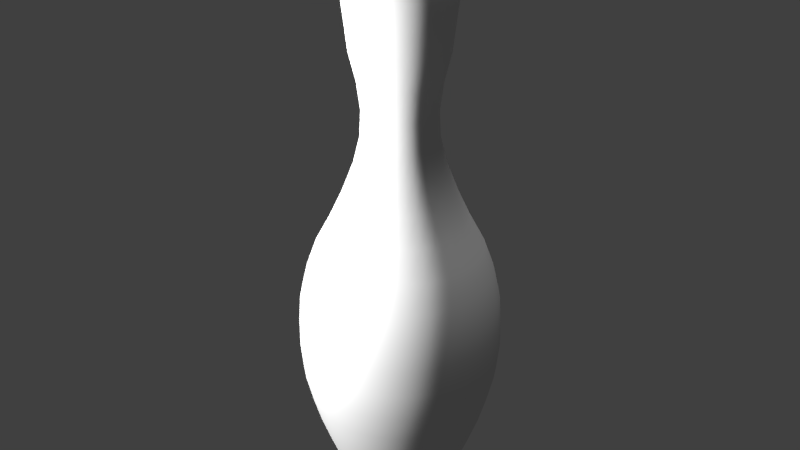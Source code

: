 # Source: bowling_pin.blend  (saved by Blender 2.73.0; exported with 4.5.12 LTS)
import bpy
from mathutils import Matrix  # noqa: F401  (used for matrix-valued properties, if any)

bpy.ops.wm.read_factory_settings(use_empty=True)
scene = bpy.context.scene
scene.name = 'Scene'

# ---- collections
col_collection_1 = bpy.data.collections.new('Collection 1'); scene.collection.children.link(col_collection_1)

# ---- materials (node trees are filled in below, after node groups)
mat_bowling_pin_texture = bpy.data.materials.new('bowling_pin_texture')
mat_bowling_pin_texture.alpha_threshold = 0.0
mat_bowling_pin_texture.use_transparent_shadow = False
mat_bowling_pin_texture.roughness = 0.5

# ---- material node trees

# ---- world
world_world = bpy.data.worlds.new('World'); scene.world = world_world
world_world.color = (0.05088, 0.05088, 0.05088)
world_world.use_sun_shadow = False
world_world.sun_shadow_jitter_overblur = 0.0
world_world.cycles.sampling_method = 'MANUAL'
world_world.cycles.sample_map_resolution = 256

# ---- lights
light_sun = bpy.data.lights.new('Sun', 'SUN')
light_sun.transmission_factor = 0.0
light_sun.angle = 0.1993
light_sun.energy = 1.0
light_sun.shadow_buffer_clip_start = 0.5
light_sun.shadow_soft_size = 0.1
light_sun.shadow_cascade_max_distance = 1000.0
light_sun.cycles.use_multiple_importance_sampling = False
light_lamp = bpy.data.lights.new('Lamp', 'POINT')
light_lamp.transmission_factor = 0.0
light_lamp.cutoff_distance = 30.0
light_lamp.energy = 100.0
light_lamp.shadow_buffer_clip_start = 1.001
light_lamp.shadow_soft_size = 0.1
light_lamp.shadow_maximum_resolution = 0.006
light_lamp.use_absolute_resolution = True
light_lamp.cycles.use_multiple_importance_sampling = False

# ---- meshes
me_circle = bpy.data.meshes.new('Circle')
me_circle.from_pydata([(5.98e-09, 0.1084, 0.0), (-0.02114, 0.1063, 0.0), (-0.04147, 0.1001, 0.0), (-0.0602, 0.0901, 0.0), (-0.07662, 0.07662, 0.0), (-0.0901, 0.0602, 0.0), (-0.1001, 0.04147, 0.0), (-0.1063, 0.02114, 0.0), (-0.1084, -6.171e-09, 0.0), (-0.1063, -0.02114, 0.0), (-0.1001, -0.04147, 0.0), (-0.0901, -0.0602, 0.0), (-0.07662, -0.07662, 0.0), (-0.0602, -0.0901, 0.0), (-0.04147, -0.1001, 0.0), (-0.02114, -0.1063, 0.0), (4.129e-08, -0.1084, 0.0), (0.02114, -0.1063, 0.0), (0.04147, -0.1001, 0.0), (0.0602, -0.0901, 0.0), (0.07662, -0.07662, 0.0), (0.0901, -0.0602, 0.0), (0.1001, -0.04147, 0.0), (0.1063, -0.02114, 0.0), (0.1084, 9.028e-08, 0.0), (0.1063, 0.02114, 0.0), (0.1001, 0.04147, 0.0), (0.0901, 0.0602, 0.0), (0.07662, 0.07662, 0.0), (0.0602, 0.0901, 0.0), (0.04147, 0.1001, 0.0), (0.02114, 0.1063, 0.0), (8.667e-09, 0.131, 0.058), (-0.02555, 0.1285, 0.058), (-0.05013, 0.121, 0.058), (-0.07277, 0.1089, 0.058), (-0.09262, 0.09262, 0.058), (-0.1089, 0.07277, 0.058), (-0.121, 0.05013, 0.058), (-0.1285, 0.02555, 0.058), (-0.131, -1.091e-08, 0.058), (-0.1285, -0.02555, 0.058), (-0.121, -0.05013, 0.058), (-0.1089, -0.07277, 0.058), (-0.09262, -0.09262, 0.058), (-0.07277, -0.1089, 0.058), (-0.05013, -0.121, 0.058), (-0.02555, -0.1285, 0.058), (5.135e-08, -0.131, 0.058), (0.02555, -0.1285, 0.058), (0.05013, -0.121, 0.058), (0.07277, -0.1089, 0.058), (0.09262, -0.09262, 0.058), (0.1089, -0.07277, 0.058), (0.121, -0.05013, 0.058), (0.1285, -0.02555, 0.058), (0.131, 1.057e-07, 0.058), (0.1285, 0.02555, 0.058), (0.121, 0.05013, 0.058), (0.1089, 0.07277, 0.058), (0.09262, 0.09262, 0.058), (0.07277, 0.1089, 0.058), (0.05013, 0.121, 0.058), (0.02555, 0.1285, 0.058), (1.136e-08, 0.1537, 0.116), (-0.02998, 0.1507, 0.116), (-0.05881, 0.142, 0.116), (-0.08538, 0.1278, 0.116), (-0.1087, 0.1087, 0.116), (-0.1278, 0.08538, 0.116), (-0.142, 0.05881, 0.116), (-0.1507, 0.02998, 0.116), (-0.1537, -1.567e-08, 0.116), (-0.1507, -0.02998, 0.116), (-0.142, -0.05881, 0.116), (-0.1278, -0.08538, 0.116), (-0.1087, -0.1087, 0.116), (-0.08538, -0.1278, 0.116), (-0.05881, -0.142, 0.116), (-0.02998, -0.1507, 0.116), (6.144e-08, -0.1537, 0.116), (0.02998, -0.1507, 0.116), (0.05881, -0.142, 0.116), (0.08538, -0.1278, 0.116), (0.1087, -0.1087, 0.116), (0.1278, -0.08538, 0.116), (0.142, -0.05881, 0.116), (0.1507, -0.02998, 0.116), (0.1537, 1.211e-07, 0.116), (0.1507, 0.02998, 0.116), (0.142, 0.05881, 0.116), (0.1278, 0.08538, 0.116), (0.1087, 0.1087, 0.116), (0.08538, 0.1278, 0.116), (0.05881, 0.142, 0.116), (0.02998, 0.1507, 0.116), (1.388e-08, 0.1749, 0.174), (-0.03412, 0.1716, 0.174), (-0.06694, 0.1616, 0.174), (-0.09718, 0.1454, 0.174), (-0.1237, 0.1237, 0.174), (-0.1454, 0.09718, 0.174), (-0.1616, 0.06694, 0.174), (-0.1716, 0.03412, 0.174), (-0.1749, -2.011e-08, 0.174), (-0.1716, -0.03412, 0.174), (-0.1616, -0.06694, 0.174), (-0.1454, -0.09718, 0.174), (-0.1237, -0.1237, 0.174), (-0.09718, -0.1454, 0.174), (-0.06694, -0.1616, 0.174), (-0.03412, -0.1716, 0.174), (7.088e-08, -0.1749, 0.174), (0.03412, -0.1716, 0.174), (0.06694, -0.1616, 0.174), (0.09718, -0.1454, 0.174), (0.1237, -0.1237, 0.174), (0.1454, -0.09718, 0.174), (0.1616, -0.06694, 0.174), (0.1716, -0.03412, 0.174), (0.1749, 1.356e-07, 0.174), (0.1716, 0.03412, 0.174), (0.1616, 0.06694, 0.174), (0.1454, 0.09718, 0.174), (0.1237, 0.1237, 0.174), (0.09718, 0.1454, 0.174), (0.06694, 0.1616, 0.174), (0.03412, 0.1716, 0.174), (1.584e-08, 0.1914, 0.232), (-0.03735, 0.1878, 0.232), (-0.07326, 0.1769, 0.232), (-0.1064, 0.1592, 0.232), (-0.1354, 0.1354, 0.232), (-0.1592, 0.1064, 0.232), (-0.1769, 0.07326, 0.232), (-0.1878, 0.03735, 0.232), (-0.1914, -2.357e-08, 0.232), (-0.1878, -0.03735, 0.232), (-0.1769, -0.07326, 0.232), (-0.1592, -0.1064, 0.232), (-0.1354, -0.1354, 0.232), (-0.1064, -0.1592, 0.232), (-0.07326, -0.1769, 0.232), (-0.03735, -0.1878, 0.232), (7.822e-08, -0.1914, 0.232), (0.03735, -0.1878, 0.232), (0.07326, -0.1769, 0.232), (0.1064, -0.1592, 0.232), (0.1354, -0.1354, 0.232), (0.1592, -0.1064, 0.232), (0.1769, -0.07326, 0.232), (0.1878, -0.03735, 0.232), (0.1914, 1.468e-07, 0.232), (0.1878, 0.03735, 0.232), (0.1769, 0.07326, 0.232), (0.1592, 0.1064, 0.232), (0.1354, 0.1354, 0.232), (0.1064, 0.1592, 0.232), (0.07326, 0.1769, 0.232), (0.03735, 0.1878, 0.232), (1.749e-08, 0.2053, 0.29), (-0.04005, 0.2013, 0.29), (-0.07856, 0.1897, 0.29), (-0.1141, 0.1707, 0.29), (-0.1452, 0.1452, 0.29), (-0.1707, 0.1141, 0.29), (-0.1897, 0.07856, 0.29), (-0.2013, 0.04005, 0.29), (-0.2053, -2.648e-08, 0.29), (-0.2013, -0.04005, 0.29), (-0.1897, -0.07856, 0.29), (-0.1707, -0.1141, 0.29), (-0.1452, -0.1452, 0.29), (-0.1141, -0.1707, 0.29), (-0.07856, -0.1897, 0.29), (-0.04005, -0.2013, 0.29), (8.438e-08, -0.2053, 0.29), (0.04005, -0.2013, 0.29), (0.07856, -0.1897, 0.29), (0.1141, -0.1707, 0.29), (0.1452, -0.1452, 0.29), (0.1707, -0.1141, 0.29), (0.1897, -0.07856, 0.29), (0.2013, -0.04005, 0.29), (0.2053, 1.562e-07, 0.29), (0.2013, 0.04005, 0.29), (0.1897, 0.07856, 0.29), (0.1707, 0.1141, 0.29), (0.1452, 0.1452, 0.29), (0.1141, 0.1707, 0.29), (0.07856, 0.1897, 0.29), (0.04005, 0.2013, 0.29), (1.817e-08, 0.2111, 0.348), (-0.04117, 0.207, 0.348), (-0.08077, 0.195, 0.348), (-0.1173, 0.1755, 0.348), (-0.1492, 0.1492, 0.348), (-0.1755, 0.1173, 0.348), (-0.195, 0.08077, 0.348), (-0.207, 0.04117, 0.348), (-0.2111, -2.768e-08, 0.348), (-0.207, -0.04117, 0.348), (-0.195, -0.08077, 0.348), (-0.1755, -0.1173, 0.348), (-0.1492, -0.1492, 0.348), (-0.1173, -0.1755, 0.348), (-0.08077, -0.195, 0.348), (-0.04117, -0.207, 0.348), (8.694e-08, -0.2111, 0.348), (0.04117, -0.207, 0.348), (0.08077, -0.195, 0.348), (0.1173, -0.1755, 0.348), (0.1492, -0.1492, 0.348), (0.1755, -0.1173, 0.348), (0.195, -0.08077, 0.348), (0.207, -0.04117, 0.348), (0.2111, 1.602e-07, 0.348), (0.207, 0.04117, 0.348), (0.195, 0.08077, 0.348), (0.1755, 0.1173, 0.348), (0.1492, 0.1492, 0.348), (0.1173, 0.1755, 0.348), (0.08077, 0.195, 0.348), (0.04117, 0.207, 0.348), (1.812e-08, 0.2106, 0.406), (-0.04108, 0.2065, 0.406), (-0.08059, 0.1946, 0.406), (-0.117, 0.1751, 0.406), (-0.1489, 0.1489, 0.406), (-0.1751, 0.117, 0.406), (-0.1946, 0.08059, 0.406), (-0.2065, 0.04108, 0.406), (-0.2106, -2.759e-08, 0.406), (-0.2065, -0.04108, 0.406), (-0.1946, -0.08059, 0.406), (-0.1751, -0.117, 0.406), (-0.1489, -0.1489, 0.406), (-0.117, -0.1751, 0.406), (-0.08059, -0.1946, 0.406), (-0.04108, -0.2065, 0.406), (8.674e-08, -0.2106, 0.406), (0.04108, -0.2065, 0.406), (0.08059, -0.1946, 0.406), (0.117, -0.1751, 0.406), (0.1489, -0.1489, 0.406), (0.1751, -0.117, 0.406), (0.1946, -0.08059, 0.406), (0.2065, -0.04108, 0.406), (0.2106, 1.599e-07, 0.406), (0.2065, 0.04108, 0.406), (0.1946, 0.08059, 0.406), (0.1751, 0.117, 0.406), (0.1489, 0.1489, 0.406), (0.117, 0.1751, 0.406), (0.08059, 0.1946, 0.406), (0.04108, 0.2065, 0.406), (1.77e-08, 0.2071, 0.464), (-0.0404, 0.2031, 0.464), (-0.07925, 0.1913, 0.464), (-0.115, 0.1722, 0.464), (-0.1464, 0.1464, 0.464), (-0.1722, 0.115, 0.464), (-0.1913, 0.07925, 0.464), (-0.2031, 0.0404, 0.464), (-0.2071, -2.685e-08, 0.464), (-0.2031, -0.0404, 0.464), (-0.1913, -0.07925, 0.464), (-0.1722, -0.115, 0.464), (-0.1464, -0.1464, 0.464), (-0.115, -0.1722, 0.464), (-0.07925, -0.1913, 0.464), (-0.0404, -0.2031, 0.464), (8.518e-08, -0.2071, 0.464), (0.0404, -0.2031, 0.464), (0.07925, -0.1913, 0.464), (0.115, -0.1722, 0.464), (0.1464, -0.1464, 0.464), (0.1722, -0.115, 0.464), (0.1913, -0.07925, 0.464), (0.2031, -0.0404, 0.464), (0.2071, 1.575e-07, 0.464), (0.2031, 0.0404, 0.464), (0.1913, 0.07925, 0.464), (0.1722, 0.115, 0.464), (0.1464, 0.1464, 0.464), (0.115, 0.1722, 0.464), (0.07925, 0.1913, 0.464), (0.0404, 0.2031, 0.464), (1.61e-08, 0.1936, 0.522), (-0.03776, 0.1899, 0.522), (-0.07408, 0.1788, 0.522), (-0.1075, 0.161, 0.522), (-0.1369, 0.1369, 0.522), (-0.161, 0.1075, 0.522), (-0.1788, 0.07408, 0.522), (-0.1899, 0.03776, 0.522), (-0.1936, -2.402e-08, 0.522), (-0.1899, -0.03776, 0.522), (-0.1788, -0.07408, 0.522), (-0.161, -0.1075, 0.522), (-0.1369, -0.1369, 0.522), (-0.1075, -0.161, 0.522), (-0.07408, -0.1788, 0.522), (-0.03776, -0.1899, 0.522), (7.917e-08, -0.1936, 0.522), (0.03776, -0.1899, 0.522), (0.07408, -0.1788, 0.522), (0.1075, -0.161, 0.522), (0.1369, -0.1369, 0.522), (0.161, -0.1075, 0.522), (0.1788, -0.07408, 0.522), (0.1899, -0.03776, 0.522), (0.1936, 1.483e-07, 0.522), (0.1899, 0.03776, 0.522), (0.1788, 0.07408, 0.522), (0.161, 0.1075, 0.522), (0.1369, 0.1369, 0.522), (0.1075, 0.161, 0.522), (0.07408, 0.1788, 0.522), (0.03776, 0.1899, 0.522), (1.364e-08, 0.1728, 0.58), (-0.03372, 0.1695, 0.58), (-0.06615, 0.1597, 0.58), (-0.09603, 0.1437, 0.58), (-0.1222, 0.1222, 0.58), (-0.1437, 0.09603, 0.58), (-0.1597, 0.06615, 0.58), (-0.1695, 0.03372, 0.58), (-0.1728, -1.968e-08, 0.58), (-0.1695, -0.03372, 0.58), (-0.1597, -0.06615, 0.58), (-0.1437, -0.09603, 0.58), (-0.1222, -0.1222, 0.58), (-0.09603, -0.1437, 0.58), (-0.06615, -0.1597, 0.58), (-0.03372, -0.1695, 0.58), (6.996e-08, -0.1728, 0.58), (0.03372, -0.1695, 0.58), (0.06615, -0.1597, 0.58), (0.09603, -0.1437, 0.58), (0.1222, -0.1222, 0.58), (0.1437, -0.09603, 0.58), (0.1597, -0.06615, 0.58), (0.1695, -0.03372, 0.58), (0.1728, 1.342e-07, 0.58), (0.1695, 0.03372, 0.58), (0.1597, 0.06615, 0.58), (0.1437, 0.09603, 0.58), (0.1222, 0.1222, 0.58), (0.09603, 0.1437, 0.58), (0.06615, 0.1597, 0.58), (0.03372, 0.1695, 0.58), (9.994e-09, 0.1422, 0.638), (-0.02774, 0.1394, 0.638), (-0.0544, 0.1313, 0.638), (-0.07898, 0.1182, 0.638), (-0.1005, 0.1005, 0.638), (-0.1182, 0.07898, 0.638), (-0.1313, 0.0544, 0.638), (-0.1394, 0.02774, 0.638), (-0.1422, -1.325e-08, 0.638), (-0.1394, -0.02774, 0.638), (-0.1313, -0.05441, 0.638), (-0.1182, -0.07898, 0.638), (-0.1005, -0.1005, 0.638), (-0.07898, -0.1182, 0.638), (-0.0544, -0.1313, 0.638), (-0.02774, -0.1394, 0.638), (5.632e-08, -0.1422, 0.638), (0.02774, -0.1394, 0.638), (0.05441, -0.1313, 0.638), (0.07898, -0.1182, 0.638), (0.1005, -0.1005, 0.638), (0.1182, -0.07898, 0.638), (0.1313, -0.0544, 0.638), (0.1394, -0.02774, 0.638), (0.1422, 1.133e-07, 0.638), (0.1394, 0.02774, 0.638), (0.1313, 0.05441, 0.638), (0.1182, 0.07898, 0.638), (0.1005, 0.1005, 0.638), (0.07898, 0.1182, 0.638), (0.0544, 0.1313, 0.638), (0.02774, 0.1394, 0.638), (6.887e-09, 0.1156, 0.696), (-0.02255, 0.1134, 0.696), (-0.04423, 0.1068, 0.696), (-0.06421, 0.0961, 0.696), (-0.08173, 0.08173, 0.696), (-0.0961, 0.06421, 0.696), (-0.1068, 0.04423, 0.696), (-0.1134, 0.02255, 0.696), (-0.1156, -7.685e-09, 0.696), (-0.1134, -0.02255, 0.696), (-0.1068, -0.04423, 0.696), (-0.0961, -0.06421, 0.696), (-0.08173, -0.08173, 0.696), (-0.06421, -0.0961, 0.696), (-0.04423, -0.1068, 0.696), (-0.02255, -0.1134, 0.696), (4.455e-08, -0.1156, 0.696), (0.02255, -0.1134, 0.696), (0.04423, -0.1068, 0.696), (0.06421, -0.0961, 0.696), (0.08173, -0.08173, 0.696), (0.0961, -0.06421, 0.696), (0.1068, -0.04423, 0.696), (0.1134, -0.02255, 0.696), (0.1156, 9.519e-08, 0.696), (0.1134, 0.02255, 0.696), (0.1068, 0.04423, 0.696), (0.0961, 0.06421, 0.696), (0.08173, 0.08173, 0.696), (0.06421, 0.0961, 0.696), (0.04423, 0.1068, 0.696), (0.02255, 0.1134, 0.696), (4.21e-09, 0.09345, 0.754), (-0.01823, 0.09166, 0.754), (-0.03576, 0.08634, 0.754), (-0.05192, 0.0777, 0.754), (-0.06608, 0.06608, 0.754), (-0.0777, 0.05192, 0.754), (-0.08634, 0.03576, 0.754), (-0.09166, 0.01823, 0.754), (-0.09345, -3.048e-09, 0.754), (-0.09166, -0.01823, 0.754), (-0.08634, -0.03576, 0.754), (-0.0777, -0.05192, 0.754), (-0.06608, -0.06608, 0.754), (-0.05192, -0.0777, 0.754), (-0.03576, -0.08634, 0.754), (-0.01823, -0.09166, 0.754), (3.466e-08, -0.09345, 0.754), (0.01823, -0.09166, 0.754), (0.03576, -0.08634, 0.754), (0.05192, -0.0777, 0.754), (0.06608, -0.06608, 0.754), (0.0777, -0.05192, 0.754), (0.08634, -0.03576, 0.754), (0.09166, -0.01823, 0.754), (0.09345, 8.014e-08, 0.754), (0.09166, 0.01823, 0.754), (0.08634, 0.03576, 0.754), (0.0777, 0.05192, 0.754), (0.06608, 0.06608, 0.754), (0.05192, 0.0777, 0.754), (0.03576, 0.08634, 0.754), (0.01823, 0.09166, 0.754), (2.501e-09, 0.07906, 0.812), (-0.01542, 0.07754, 0.812), (-0.03025, 0.07304, 0.812), (-0.04392, 0.06573, 0.812), (-0.0559, 0.0559, 0.812), (-0.06573, 0.04392, 0.812), (-0.07304, 0.03025, 0.812), (-0.07754, 0.01542, 0.812), (-0.07906, -3.255e-11, 0.812), (-0.07754, -0.01542, 0.812), (-0.07304, -0.03025, 0.812), (-0.06573, -0.04392, 0.812), (-0.0559, -0.0559, 0.812), (-0.04392, -0.06573, 0.812), (-0.03025, -0.07304, 0.812), (-0.01542, -0.07754, 0.812), (2.826e-08, -0.07906, 0.812), (0.01542, -0.07754, 0.812), (0.03025, -0.07304, 0.812), (0.04392, -0.06573, 0.812), (0.0559, -0.0559, 0.812), (0.06573, -0.04392, 0.812), (0.07304, -0.03025, 0.812), (0.07754, -0.01542, 0.812), (0.07906, 7.034e-08, 0.812), (0.07754, 0.01542, 0.812), (0.07304, 0.03025, 0.812), (0.06573, 0.04392, 0.812), (0.0559, 0.0559, 0.812), (0.04392, 0.06573, 0.812), (0.03025, 0.07304, 0.812), (0.01542, 0.07754, 0.812), (2.249e-09, 0.07638, 0.87), (-0.0149, 0.07491, 0.87), (-0.02923, 0.07057, 0.87), (-0.04244, 0.06351, 0.87), (-0.05401, 0.05401, 0.87), (-0.06351, 0.04244, 0.87), (-0.07057, 0.02923, 0.87), (-0.07491, 0.0149, 0.87), (-0.07638, 6.128e-10, 0.87), (-0.07491, -0.0149, 0.87), (-0.07057, -0.02923, 0.87), (-0.06351, -0.04244, 0.87), (-0.05401, -0.05401, 0.87), (-0.04244, -0.06351, 0.87), (-0.02923, -0.07057, 0.87), (-0.0149, -0.07491, 0.87), (2.714e-08, -0.07638, 0.87), (0.0149, -0.07491, 0.87), (0.02923, -0.07057, 0.87), (0.04244, -0.06351, 0.87), (0.05401, -0.05401, 0.87), (0.06351, -0.04244, 0.87), (0.07057, -0.02923, 0.87), (0.07491, -0.0149, 0.87), (0.07638, 6.86e-08, 0.87), (0.07491, 0.0149, 0.87), (0.07057, 0.02923, 0.87), (0.06351, 0.04244, 0.87), (0.05401, 0.05401, 0.87), (0.04244, 0.06351, 0.87), (0.02923, 0.07057, 0.87), (0.0149, 0.07491, 0.87), (3.069e-09, 0.08385, 0.928), (-0.01636, 0.08224, 0.928), (-0.03209, 0.07746, 0.928), (-0.04658, 0.06972, 0.928), (-0.05929, 0.05929, 0.928), (-0.06972, 0.04658, 0.928), (-0.07746, 0.03209, 0.928), (-0.08224, 0.01636, 0.928), (-0.08385, -1.036e-09, 0.928), (-0.08224, -0.01636, 0.928), (-0.07746, -0.03209, 0.928), (-0.06972, -0.04658, 0.928), (-0.05929, -0.05929, 0.928), (-0.04658, -0.06972, 0.928), (-0.03209, -0.07746, 0.928), (-0.01636, -0.08224, 0.928), (3.039e-08, -0.08385, 0.928), (0.01636, -0.08224, 0.928), (0.03209, -0.07746, 0.928), (0.04658, -0.06972, 0.928), (0.05929, -0.05929, 0.928), (0.06972, -0.04658, 0.928), (0.07746, -0.03209, 0.928), (0.08224, -0.01636, 0.928), (0.08385, 7.36e-08, 0.928), (0.08224, 0.01636, 0.928), (0.07746, 0.03209, 0.928), (0.06972, 0.04658, 0.928), (0.05929, 0.05929, 0.928), (0.04658, 0.06972, 0.928), (0.03209, 0.07746, 0.928), (0.01636, 0.08224, 0.928), (4.78e-09, 0.09825, 0.986), (-0.01917, 0.09636, 0.986), (-0.0376, 0.09077, 0.986), (-0.05459, 0.08169, 0.986), (-0.06947, 0.06947, 0.986), (-0.08169, 0.05459, 0.986), (-0.09077, 0.0376, 0.986), (-0.09636, 0.01917, 0.986), (-0.09825, -4.053e-09, 0.986), (-0.09636, -0.01917, 0.986), (-0.09077, -0.0376, 0.986), (-0.08169, -0.05459, 0.986), (-0.06947, -0.06947, 0.986), (-0.05459, -0.08169, 0.986), (-0.0376, -0.09077, 0.986), (-0.01917, -0.09636, 0.986), (3.679e-08, -0.09825, 0.986), (0.01917, -0.09636, 0.986), (0.0376, -0.09077, 0.986), (0.05459, -0.08169, 0.986), (0.06947, -0.06947, 0.986), (0.08169, -0.05459, 0.986), (0.09077, -0.0376, 0.986), (0.09636, -0.01917, 0.986), (0.09825, 8.34e-08, 0.986), (0.09636, 0.01917, 0.986), (0.09077, 0.0376, 0.986), (0.08169, 0.05459, 0.986), (0.06947, 0.06947, 0.986), (0.05459, 0.08169, 0.986), (0.0376, 0.09077, 0.986), (0.01917, 0.09636, 0.986), (5.642e-09, 0.1047, 1.044), (-0.02043, 0.1027, 1.044), (-0.04008, 0.09677, 1.044), (-0.05819, 0.08709, 1.044), (-0.07406, 0.07406, 1.044), (-0.08709, 0.05819, 1.044), (-0.09677, 0.04008, 1.044), (-0.1027, 0.02043, 1.044), (-0.1047, -5.463e-09, 1.044), (-0.1027, -0.02043, 1.044), (-0.09677, -0.04008, 1.044), (-0.08709, -0.05819, 1.044), (-0.07406, -0.07406, 1.044), (-0.05819, -0.08709, 1.044), (-0.04008, -0.09677, 1.044), (-0.02043, -0.1027, 1.044), (3.977e-08, -0.1047, 1.044), (0.02043, -0.1027, 1.044), (0.04008, -0.09677, 1.044), (0.05819, -0.08709, 1.044), (0.07406, -0.07406, 1.044), (0.08709, -0.05819, 1.044), (0.09677, -0.04008, 1.044), (0.1027, -0.02043, 1.044), (0.1047, 8.777e-08, 1.044), (0.1027, 0.02043, 1.044), (0.09677, 0.04008, 1.044), (0.08709, 0.05819, 1.044), (0.07406, 0.07406, 1.044), (0.05819, 0.08709, 1.044), (0.04008, 0.09677, 1.044), (0.02043, 0.1027, 1.044), (6.387e-09, 0.1118, 1.102), (-0.02181, 0.1096, 1.102), (-0.04278, 0.1033, 1.102), (-0.06211, 0.09295, 1.102), (-0.07905, 0.07905, 1.102), (-0.09295, 0.06211, 1.102), (-0.1033, 0.04278, 1.102), (-0.1096, 0.02181, 1.102), (-0.1118, -6.889e-09, 1.102), (-0.1096, -0.02181, 1.102), (-0.1033, -0.04278, 1.102), (-0.09295, -0.06211, 1.102), (-0.07905, -0.07905, 1.102), (-0.06211, -0.09295, 1.102), (-0.04278, -0.1033, 1.102), (-0.02181, -0.1096, 1.102), (4.281e-08, -0.1118, 1.102), (0.02181, -0.1096, 1.102), (0.04278, -0.1033, 1.102), (0.06211, -0.09295, 1.102), (0.07905, -0.07905, 1.102), (0.09295, -0.06211, 1.102), (0.1033, -0.04278, 1.102), (0.1096, -0.02181, 1.102), (0.1118, 9.261e-08, 1.102), (0.1096, 0.02181, 1.102), (0.1033, 0.04278, 1.102), (0.09295, 0.06211, 1.102), (0.07905, 0.07905, 1.102), (0.06211, 0.09295, 1.102), (0.04278, 0.1033, 1.102), (0.02181, 0.1096, 1.102), (6.017e-09, 0.1081, 1.16), (-0.02109, 0.106, 1.16), (-0.04138, 0.09989, 1.16), (-0.06007, 0.0899, 1.16), (-0.07645, 0.07645, 1.16), (-0.0899, 0.06007, 1.16), (-0.09989, 0.04138, 1.16), (-0.106, 0.02109, 1.16), (-0.1081, -6.011e-09, 1.16), (-0.106, -0.02109, 1.16), (-0.09989, -0.04138, 1.16), (-0.0899, -0.06007, 1.16), (-0.07645, -0.07645, 1.16), (-0.06007, -0.0899, 1.16), (-0.04138, -0.09989, 1.16), (-0.02109, -0.106, 1.16), (4.125e-08, -0.1081, 1.16), (0.02109, -0.106, 1.16), (0.04138, -0.09989, 1.16), (0.06007, -0.0899, 1.16), (0.07645, -0.07645, 1.16), (0.0899, -0.06007, 1.16), (0.09989, -0.04138, 1.16), (0.106, -0.02109, 1.16), (0.1081, 9.023e-08, 1.16), (0.106, 0.02109, 1.16), (0.09989, 0.04138, 1.16), (0.0899, 0.06007, 1.16), (0.07645, 0.07645, 1.16), (0.06007, 0.0899, 1.16), (0.04138, 0.09989, 1.16), (0.02109, 0.106, 1.16), (1.518e-09, 0.07079, 1.218), (-0.01381, 0.06943, 1.218), (-0.02709, 0.0654, 1.218), (-0.03933, 0.05886, 1.218), (-0.05005, 0.05005, 1.218), (-0.05886, 0.03933, 1.218), (-0.0654, 0.02709, 1.218), (-0.06943, 0.01381, 1.218), (-0.07079, 1.7e-09, 1.218), (-0.06943, -0.01381, 1.218), (-0.0654, -0.02709, 1.218), (-0.05886, -0.03933, 1.218), (-0.05005, -0.05005, 1.218), (-0.03933, -0.05886, 1.218), (-0.02709, -0.0654, 1.218), (-0.01381, -0.06943, 1.218), (2.458e-08, -0.07079, 1.218), (0.01381, -0.06943, 1.218), (0.02709, -0.0654, 1.218), (0.03933, -0.05886, 1.218), (0.05005, -0.05005, 1.218), (0.05886, -0.03933, 1.218), (0.0654, -0.02709, 1.218), (0.06943, -0.01381, 1.218), (0.07079, 6.471e-08, 1.218), (0.06943, 0.01381, 1.218), (0.0654, 0.02709, 1.218), (0.05886, 0.03933, 1.218), (0.05005, 0.05005, 1.218), (0.03933, 0.05886, 1.218), (0.02709, 0.0654, 1.218), (0.01381, 0.06943, 1.218), (1.173e-08, 0.0276, 1.241), (-0.005384, 0.02707, 1.241), (-0.01056, 0.0255, 1.241), (-0.01533, 0.02295, 1.241), (-0.01951, 0.01951, 1.241), (-0.02295, 0.01533, 1.241), (-0.0255, 0.01056, 1.241), (-0.02707, 0.005384, 1.241), (-0.0276, 1.095e-08, 1.241), (-0.02707, -0.005384, 1.241), (-0.0255, -0.01056, 1.241), (-0.02295, -0.01533, 1.241), (-0.01951, -0.01951, 1.241), (-0.01533, -0.02295, 1.241), (-0.01056, -0.0255, 1.241), (-0.005384, -0.02707, 1.241), (2.072e-08, -0.0276, 1.241), (0.005384, -0.02707, 1.241), (0.01056, -0.0255, 1.241), (0.01533, -0.02295, 1.241), (0.01951, -0.01951, 1.241), (0.02295, -0.01533, 1.241), (0.0255, -0.01056, 1.241), (0.02707, -0.005384, 1.241), (0.0276, 3.551e-08, 1.241), (0.02707, 0.005384, 1.241), (0.0255, 0.01056, 1.241), (0.02295, 0.01533, 1.241), (0.01951, 0.01951, 1.241), (0.01533, 0.02295, 1.241), (0.01056, 0.0255, 1.241), (0.005384, 0.02707, 1.241)], [], [(25, 26, 58, 57), (3, 4, 36, 35), (14, 15, 47, 46), (23, 24, 56, 55), (1, 2, 34, 33), (12, 13, 45, 44), (21, 22, 54, 53), (10, 11, 43, 42), (30, 31, 63, 62), (19, 20, 52, 51), (8, 9, 41, 40), (28, 29, 61, 60), (17, 18, 50, 49), (6, 7, 39, 38), (26, 27, 59, 58), (4, 5, 37, 36), (15, 16, 48, 47), (24, 25, 57, 56), (2, 3, 35, 34), (13, 14, 46, 45), (22, 23, 55, 54), (0, 1, 33, 32), (11, 12, 44, 43), (31, 0, 32, 63), (20, 21, 53, 52), (9, 10, 42, 41), (29, 30, 62, 61), (18, 19, 51, 50), (7, 8, 40, 39), (27, 28, 60, 59), (16, 17, 49, 48), (5, 6, 38, 37), (58, 59, 91, 90), (36, 37, 69, 68), (47, 48, 80, 79), (56, 57, 89, 88), (34, 35, 67, 66), (45, 46, 78, 77), (54, 55, 87, 86), (32, 33, 65, 64), (43, 44, 76, 75), (63, 32, 64, 95), (52, 53, 85, 84), (41, 42, 74, 73), (61, 62, 94, 93), (50, 51, 83, 82), (39, 40, 72, 71), (59, 60, 92, 91), (48, 49, 81, 80), (37, 38, 70, 69), (57, 58, 90, 89), (35, 36, 68, 67), (46, 47, 79, 78), (55, 56, 88, 87), (33, 34, 66, 65), (44, 45, 77, 76), (53, 54, 86, 85), (42, 43, 75, 74), (62, 63, 95, 94), (51, 52, 84, 83), (40, 41, 73, 72), (60, 61, 93, 92), (49, 50, 82, 81), (38, 39, 71, 70), (92, 93, 125, 124), (81, 82, 114, 113), (70, 71, 103, 102), (90, 91, 123, 122), (68, 69, 101, 100), (79, 80, 112, 111), (88, 89, 121, 120), (66, 67, 99, 98), (77, 78, 110, 109), (86, 87, 119, 118), (64, 65, 97, 96), (75, 76, 108, 107), (95, 64, 96, 127), (84, 85, 117, 116), (73, 74, 106, 105), (93, 94, 126, 125), (82, 83, 115, 114), (71, 72, 104, 103), (91, 92, 124, 123), (80, 81, 113, 112), (69, 70, 102, 101), (89, 90, 122, 121), (67, 68, 100, 99), (78, 79, 111, 110), (87, 88, 120, 119), (65, 66, 98, 97), (76, 77, 109, 108), (85, 86, 118, 117), (74, 75, 107, 106), (94, 95, 127, 126), (83, 84, 116, 115), (72, 73, 105, 104), (126, 127, 159, 158), (115, 116, 148, 147), (104, 105, 137, 136), (124, 125, 157, 156), (113, 114, 146, 145), (102, 103, 135, 134), (122, 123, 155, 154), (100, 101, 133, 132), (111, 112, 144, 143), (120, 121, 153, 152), (98, 99, 131, 130), (109, 110, 142, 141), (118, 119, 151, 150), (96, 97, 129, 128), (107, 108, 140, 139), (127, 96, 128, 159), (116, 117, 149, 148), (105, 106, 138, 137), (125, 126, 158, 157), (114, 115, 147, 146), (103, 104, 136, 135), (123, 124, 156, 155), (112, 113, 145, 144), (101, 102, 134, 133), (121, 122, 154, 153), (99, 100, 132, 131), (110, 111, 143, 142), (119, 120, 152, 151), (97, 98, 130, 129), (108, 109, 141, 140), (117, 118, 150, 149), (106, 107, 139, 138), (149, 150, 182, 181), (138, 139, 171, 170), (158, 159, 191, 190), (147, 148, 180, 179), (136, 137, 169, 168), (156, 157, 189, 188), (145, 146, 178, 177), (134, 135, 167, 166), (154, 155, 187, 186), (132, 133, 165, 164), (143, 144, 176, 175), (152, 153, 185, 184), (130, 131, 163, 162), (141, 142, 174, 173), (150, 151, 183, 182), (128, 129, 161, 160), (139, 140, 172, 171), (159, 128, 160, 191), (148, 149, 181, 180), (137, 138, 170, 169), (157, 158, 190, 189), (146, 147, 179, 178), (135, 136, 168, 167), (155, 156, 188, 187), (144, 145, 177, 176), (133, 134, 166, 165), (153, 154, 186, 185), (131, 132, 164, 163), (142, 143, 175, 174), (151, 152, 184, 183), (129, 130, 162, 161), (140, 141, 173, 172), (183, 184, 216, 215), (161, 162, 194, 193), (172, 173, 205, 204), (181, 182, 214, 213), (170, 171, 203, 202), (190, 191, 223, 222), (179, 180, 212, 211), (168, 169, 201, 200), (188, 189, 221, 220), (177, 178, 210, 209), (166, 167, 199, 198), (186, 187, 219, 218), (164, 165, 197, 196), (175, 176, 208, 207), (184, 185, 217, 216), (162, 163, 195, 194), (173, 174, 206, 205), (182, 183, 215, 214), (160, 161, 193, 192), (171, 172, 204, 203), (191, 160, 192, 223), (180, 181, 213, 212), (169, 170, 202, 201), (189, 190, 222, 221), (178, 179, 211, 210), (167, 168, 200, 199), (187, 188, 220, 219), (176, 177, 209, 208), (165, 166, 198, 197), (185, 186, 218, 217), (163, 164, 196, 195), (174, 175, 207, 206), (217, 218, 250, 249), (195, 196, 228, 227), (206, 207, 239, 238), (215, 216, 248, 247), (193, 194, 226, 225), (204, 205, 237, 236), (213, 214, 246, 245), (202, 203, 235, 234), (222, 223, 255, 254), (211, 212, 244, 243), (200, 201, 233, 232), (220, 221, 253, 252), (209, 210, 242, 241), (198, 199, 231, 230), (218, 219, 251, 250), (196, 197, 229, 228), (207, 208, 240, 239), (216, 217, 249, 248), (194, 195, 227, 226), (205, 206, 238, 237), (214, 215, 247, 246), (192, 193, 225, 224), (203, 204, 236, 235), (223, 192, 224, 255), (212, 213, 245, 244), (201, 202, 234, 233), (221, 222, 254, 253), (210, 211, 243, 242), (199, 200, 232, 231), (219, 220, 252, 251), (208, 209, 241, 240), (197, 198, 230, 229), (251, 252, 284, 283), (240, 241, 273, 272), (229, 230, 262, 261), (249, 250, 282, 281), (227, 228, 260, 259), (238, 239, 271, 270), (247, 248, 280, 279), (225, 226, 258, 257), (236, 237, 269, 268), (245, 246, 278, 277), (234, 235, 267, 266), (254, 255, 287, 286), (243, 244, 276, 275), (232, 233, 265, 264), (252, 253, 285, 284), (241, 242, 274, 273), (230, 231, 263, 262), (250, 251, 283, 282), (228, 229, 261, 260), (239, 240, 272, 271), (248, 249, 281, 280), (226, 227, 259, 258), (237, 238, 270, 269), (246, 247, 279, 278), (224, 225, 257, 256), (235, 236, 268, 267), (255, 224, 256, 287), (244, 245, 277, 276), (233, 234, 266, 265), (253, 254, 286, 285), (242, 243, 275, 274), (231, 232, 264, 263), (285, 286, 318, 317), (274, 275, 307, 306), (263, 264, 296, 295), (283, 284, 316, 315), (272, 273, 305, 304), (261, 262, 294, 293), (281, 282, 314, 313), (259, 260, 292, 291), (270, 271, 303, 302), (279, 280, 312, 311), (257, 258, 290, 289), (268, 269, 301, 300), (277, 278, 310, 309), (266, 267, 299, 298), (286, 287, 319, 318), (275, 276, 308, 307), (264, 265, 297, 296), (284, 285, 317, 316), (273, 274, 306, 305), (262, 263, 295, 294), (282, 283, 315, 314), (260, 261, 293, 292), (271, 272, 304, 303), (280, 281, 313, 312), (258, 259, 291, 290), (269, 270, 302, 301), (278, 279, 311, 310), (256, 257, 289, 288), (267, 268, 300, 299), (287, 256, 288, 319), (276, 277, 309, 308), (265, 266, 298, 297), (319, 288, 320, 351), (308, 309, 341, 340), (297, 298, 330, 329), (317, 318, 350, 349), (306, 307, 339, 338), (295, 296, 328, 327), (315, 316, 348, 347), (304, 305, 337, 336), (293, 294, 326, 325), (313, 314, 346, 345), (291, 292, 324, 323), (302, 303, 335, 334), (311, 312, 344, 343), (289, 290, 322, 321), (300, 301, 333, 332), (309, 310, 342, 341), (298, 299, 331, 330), (318, 319, 351, 350), (307, 308, 340, 339), (296, 297, 329, 328), (316, 317, 349, 348), (305, 306, 338, 337), (294, 295, 327, 326), (314, 315, 347, 346), (292, 293, 325, 324), (303, 304, 336, 335), (312, 313, 345, 344), (290, 291, 323, 322), (301, 302, 334, 333), (310, 311, 343, 342), (288, 289, 321, 320), (299, 300, 332, 331), (342, 343, 375, 374), (320, 321, 353, 352), (331, 332, 364, 363), (351, 320, 352, 383), (340, 341, 373, 372), (329, 330, 362, 361), (349, 350, 382, 381), (338, 339, 371, 370), (327, 328, 360, 359), (347, 348, 380, 379), (336, 337, 369, 368), (325, 326, 358, 357), (345, 346, 378, 377), (323, 324, 356, 355), (334, 335, 367, 366), (343, 344, 376, 375), (321, 322, 354, 353), (332, 333, 365, 364), (341, 342, 374, 373), (330, 331, 363, 362), (350, 351, 383, 382), (339, 340, 372, 371), (328, 329, 361, 360), (348, 349, 381, 380), (337, 338, 370, 369), (326, 327, 359, 358), (346, 347, 379, 378), (324, 325, 357, 356), (335, 336, 368, 367), (344, 345, 377, 376), (322, 323, 355, 354), (333, 334, 366, 365), (376, 377, 409, 408), (354, 355, 387, 386), (365, 366, 398, 397), (374, 375, 407, 406), (352, 353, 385, 384), (363, 364, 396, 395), (383, 352, 384, 415), (372, 373, 405, 404), (361, 362, 394, 393), (381, 382, 414, 413), (370, 371, 403, 402), (359, 360, 392, 391), (379, 380, 412, 411), (368, 369, 401, 400), (357, 358, 390, 389), (377, 378, 410, 409), (355, 356, 388, 387), (366, 367, 399, 398), (375, 376, 408, 407), (353, 354, 386, 385), (364, 365, 397, 396), (373, 374, 406, 405), (362, 363, 395, 394), (382, 383, 415, 414), (371, 372, 404, 403), (360, 361, 393, 392), (380, 381, 413, 412), (369, 370, 402, 401), (358, 359, 391, 390), (378, 379, 411, 410), (356, 357, 389, 388), (367, 368, 400, 399), (410, 411, 443, 442), (388, 389, 421, 420), (399, 400, 432, 431), (408, 409, 441, 440), (386, 387, 419, 418), (397, 398, 430, 429), (406, 407, 439, 438), (384, 385, 417, 416), (395, 396, 428, 427), (415, 384, 416, 447), (404, 405, 437, 436), (393, 394, 426, 425), (413, 414, 446, 445), (402, 403, 435, 434), (391, 392, 424, 423), (411, 412, 444, 443), (400, 401, 433, 432), (389, 390, 422, 421), (409, 410, 442, 441), (387, 388, 420, 419), (398, 399, 431, 430), (407, 408, 440, 439), (385, 386, 418, 417), (396, 397, 429, 428), (405, 406, 438, 437), (394, 395, 427, 426), (414, 415, 447, 446), (403, 404, 436, 435), (392, 393, 425, 424), (412, 413, 445, 444), (401, 402, 434, 433), (390, 391, 423, 422), (444, 445, 477, 476), (433, 434, 466, 465), (422, 423, 455, 454), (442, 443, 475, 474), (420, 421, 453, 452), (431, 432, 464, 463), (440, 441, 473, 472), (418, 419, 451, 450), (429, 430, 462, 461), (438, 439, 471, 470), (416, 417, 449, 448), (427, 428, 460, 459), (447, 416, 448, 479), (436, 437, 469, 468), (425, 426, 458, 457), (445, 446, 478, 477), (434, 435, 467, 466), (423, 424, 456, 455), (443, 444, 476, 475), (432, 433, 465, 464), (421, 422, 454, 453), (441, 442, 474, 473), (419, 420, 452, 451), (430, 431, 463, 462), (439, 440, 472, 471), (417, 418, 450, 449), (428, 429, 461, 460), (437, 438, 470, 469), (426, 427, 459, 458), (446, 447, 479, 478), (435, 436, 468, 467), (424, 425, 457, 456), (478, 479, 511, 510), (467, 468, 500, 499), (456, 457, 489, 488), (476, 477, 509, 508), (465, 466, 498, 497), (454, 455, 487, 486), (474, 475, 507, 506), (452, 453, 485, 484), (463, 464, 496, 495), (472, 473, 505, 504), (450, 451, 483, 482), (461, 462, 494, 493), (470, 471, 503, 502), (448, 449, 481, 480), (459, 460, 492, 491), (479, 448, 480, 511), (468, 469, 501, 500), (457, 458, 490, 489), (477, 478, 510, 509), (466, 467, 499, 498), (455, 456, 488, 487), (475, 476, 508, 507), (464, 465, 497, 496), (453, 454, 486, 485), (473, 474, 506, 505), (451, 452, 484, 483), (462, 463, 495, 494), (471, 472, 504, 503), (449, 450, 482, 481), (460, 461, 493, 492), (469, 470, 502, 501), (458, 459, 491, 490), (501, 502, 534, 533), (490, 491, 523, 522), (510, 511, 543, 542), (499, 500, 532, 531), (488, 489, 521, 520), (508, 509, 541, 540), (497, 498, 530, 529), (486, 487, 519, 518), (506, 507, 539, 538), (484, 485, 517, 516), (495, 496, 528, 527), (504, 505, 537, 536), (482, 483, 515, 514), (493, 494, 526, 525), (502, 503, 535, 534), (480, 481, 513, 512), (491, 492, 524, 523), (511, 480, 512, 543), (500, 501, 533, 532), (489, 490, 522, 521), (509, 510, 542, 541), (498, 499, 531, 530), (487, 488, 520, 519), (507, 508, 540, 539), (496, 497, 529, 528), (485, 486, 518, 517), (505, 506, 538, 537), (483, 484, 516, 515), (494, 495, 527, 526), (503, 504, 536, 535), (481, 482, 514, 513), (492, 493, 525, 524), (535, 536, 568, 567), (513, 514, 546, 545), (524, 525, 557, 556), (533, 534, 566, 565), (522, 523, 555, 554), (542, 543, 575, 574), (531, 532, 564, 563), (520, 521, 553, 552), (540, 541, 573, 572), (529, 530, 562, 561), (518, 519, 551, 550), (538, 539, 571, 570), (516, 517, 549, 548), (527, 528, 560, 559), (536, 537, 569, 568), (514, 515, 547, 546), (525, 526, 558, 557), (534, 535, 567, 566), (512, 513, 545, 544), (523, 524, 556, 555), (543, 512, 544, 575), (532, 533, 565, 564), (521, 522, 554, 553), (541, 542, 574, 573), (530, 531, 563, 562), (519, 520, 552, 551), (539, 540, 572, 571), (528, 529, 561, 560), (517, 518, 550, 549), (537, 538, 570, 569), (515, 516, 548, 547), (526, 527, 559, 558), (569, 570, 602, 601), (547, 548, 580, 579), (558, 559, 591, 590), (567, 568, 600, 599), (545, 546, 578, 577), (556, 557, 589, 588), (565, 566, 598, 597), (554, 555, 587, 586), (574, 575, 607, 606), (563, 564, 596, 595), (552, 553, 585, 584), (572, 573, 605, 604), (561, 562, 594, 593), (550, 551, 583, 582), (570, 571, 603, 602), (548, 549, 581, 580), (559, 560, 592, 591), (568, 569, 601, 600), (546, 547, 579, 578), (557, 558, 590, 589), (566, 567, 599, 598), (544, 545, 577, 576), (555, 556, 588, 587), (575, 544, 576, 607), (564, 565, 597, 596), (553, 554, 586, 585), (573, 574, 606, 605), (562, 563, 595, 594), (551, 552, 584, 583), (571, 572, 604, 603), (560, 561, 593, 592), (549, 550, 582, 581), (603, 604, 636, 635), (592, 593, 625, 624), (581, 582, 614, 613), (601, 602, 634, 633), (579, 580, 612, 611), (590, 591, 623, 622), (599, 600, 632, 631), (577, 578, 610, 609), (588, 589, 621, 620), (597, 598, 630, 629), (586, 587, 619, 618), (606, 607, 639, 638), (595, 596, 628, 627), (584, 585, 617, 616), (604, 605, 637, 636), (593, 594, 626, 625), (582, 583, 615, 614), (602, 603, 635, 634), (580, 581, 613, 612), (591, 592, 624, 623), (600, 601, 633, 632), (578, 579, 611, 610), (589, 590, 622, 621), (598, 599, 631, 630), (576, 577, 609, 608), (587, 588, 620, 619), (607, 576, 608, 639), (596, 597, 629, 628), (585, 586, 618, 617), (605, 606, 638, 637), (594, 595, 627, 626), (583, 584, 616, 615), (637, 638, 670, 669), (626, 627, 659, 658), (615, 616, 648, 647), (635, 636, 668, 667), (624, 625, 657, 656), (613, 614, 646, 645), (633, 634, 666, 665), (611, 612, 644, 643), (622, 623, 655, 654), (631, 632, 664, 663), (609, 610, 642, 641), (620, 621, 653, 652), (629, 630, 662, 661), (618, 619, 651, 650), (638, 639, 671, 670), (627, 628, 660, 659), (616, 617, 649, 648), (636, 637, 669, 668), (625, 626, 658, 657), (614, 615, 647, 646), (634, 635, 667, 666), (612, 613, 645, 644), (623, 624, 656, 655), (632, 633, 665, 664), (610, 611, 643, 642), (621, 622, 654, 653), (630, 631, 663, 662), (608, 609, 641, 640), (619, 620, 652, 651), (639, 608, 640, 671), (628, 629, 661, 660), (617, 618, 650, 649), (671, 640, 672, 703), (660, 661, 693, 692), (649, 650, 682, 681), (669, 670, 702, 701), (658, 659, 691, 690), (647, 648, 680, 679), (667, 668, 700, 699), (656, 657, 689, 688), (645, 646, 678, 677), (665, 666, 698, 697), (643, 644, 676, 675), (654, 655, 687, 686), (663, 664, 696, 695), (641, 642, 674, 673), (652, 653, 685, 684), (661, 662, 694, 693), (650, 651, 683, 682), (670, 671, 703, 702), (659, 660, 692, 691), (648, 649, 681, 680), (668, 669, 701, 700), (657, 658, 690, 689), (646, 647, 679, 678), (666, 667, 699, 698), (644, 645, 677, 676), (655, 656, 688, 687), (664, 665, 697, 696), (642, 643, 675, 674), (653, 654, 686, 685), (662, 663, 695, 694), (640, 641, 673, 672), (651, 652, 684, 683), (701, 702, 734, 733), (1, 0, 31, 30, 29, 28, 27, 26, 25, 24, 23, 22, 21, 20, 19, 18, 17, 16, 15, 14, 13, 12, 11, 10, 9, 8, 7, 6, 5, 4, 3, 2), (705, 706, 707, 708, 709, 710, 711, 712, 713, 714, 715, 716, 717, 718, 719, 720, 721, 722, 723, 724, 725, 726, 727, 728, 729, 730, 731, 732, 733, 734, 735, 704), (690, 691, 723, 722), (679, 680, 712, 711), (699, 700, 732, 731), (688, 689, 721, 720), (677, 678, 710, 709), (697, 698, 730, 729), (675, 676, 708, 707), (686, 687, 719, 718), (695, 696, 728, 727), (673, 674, 706, 705), (684, 685, 717, 716), (693, 694, 726, 725), (682, 683, 715, 714), (702, 703, 735, 734), (691, 692, 724, 723), (680, 681, 713, 712), (700, 701, 733, 732), (689, 690, 722, 721), (678, 679, 711, 710), (698, 699, 731, 730), (676, 677, 709, 708), (687, 688, 720, 719), (696, 697, 729, 728), (674, 675, 707, 706), (685, 686, 718, 717), (694, 695, 727, 726), (672, 673, 705, 704), (683, 684, 716, 715), (703, 672, 704, 735), (692, 693, 725, 724), (681, 682, 714, 713)])
me_circle.polygons.foreach_set('use_smooth', [True] * 706)
me_circle.polygons.foreach_set('material_index', [0, 0, 0, 0, 0, 0, 0, 0, 0, 0, 0, 0, 0, 0, 0, 0, 0, 0, 0, 0, 0, 0, 0, 0, 0, 0, 0, 0, 0, 0, 0, 0, 0, 0, 0, 0, 0, 0, 0, 0, 0, 0, 0, 0, 0, 0, 0, 0, 0, 0, 0, 0, 0, 0, 0, 0, 0, 0, 0, 0, 0, 0, 0, 0, 0, 0, 0, 0, 0, 0, 0, 0, 0, 0, 0, 0, 0, 0, 0, 0, 0, 0, 0, 0, 0, 0, 0, 0, 0, 0, 0, 0, 0, 0, 0, 0, 0, 0, 0, 0, 0, 0, 0, 0, 0, 0, 0, 0, 0, 0, 0, 0, 0, 0, 0, 0, 0, 0, 0, 0, 0, 0, 0, 0, 0, 0, 0, 0, 0, 0, 0, 0, 0, 0, 0, 0, 0, 0, 0, 0, 0, 0, 0, 0, 0, 0, 0, 0, 0, 0, 0, 0, 0, 0, 0, 0, 0, 0, 0, 0, 0, 0, 0, 0, 0, 0, 0, 0, 0, 0, 0, 0, 0, 0, 0, 0, 0, 0, 0, 0, 0, 0, 0, 0, 0, 0, 0, 0, 0, 0, 0, 0, 0, 0, 0, 0, 0, 0, 0, 0, 0, 0, 0, 0, 0, 0, 0, 0, 0, 0, 0, 0, 0, 0, 0, 0, 0, 0, 0, 0, 0, 0, 0, 0, 0, 0, 0, 0, 0, 0, 0, 0, 0, 0, 0, 0, 0, 0, 0, 0, 0, 0, 0, 0, 0, 0, 0, 0, 0, 0, 0, 0, 0, 0, 0, 0, 0, 0, 0, 0, 0, 0, 0, 0, 0, 0, 0, 0, 0, 0, 0, 0, 0, 0, 0, 0, 0, 0, 0, 0, 0, 0, 0, 0, 0, 0, 0, 0, 0, 0, 0, 0, 0, 0, 0, 0, 0, 0, 0, 0, 0, 0, 0, 0, 0, 0, 0, 0, 0, 0, 0, 0, 0, 0, 0, 0, 0, 0, 0, 0, 0, 0, 0, 0, 0, 0, 0, 0, 0, 0, 0, 0, 0, 0, 0, 0, 0, 0, 0, 0, 0, 0, 0, 0, 0, 0, 0, 0, 0, 0, 0, 0, 0, 0, 0, 0, 0, 0, 0, 0, 0, 0, 0, 0, 0, 0, 0, 0, 0, 0, 0, 0, 0, 0, 0, 0, 0, 0, 0, 0, 0, 0, 0, 0, 0, 0, 0, 0, 0, 0, 0, 0, 0, 0, 0, 0, 0, 0, 0, 0, 0, 0, 0, 0, 0, 0, 0, 0, 0, 0, 0, 0, 0, 0, 0, 0, 0, 0, 0, 0, 0, 0, 0, 0, 0, 0, 0, 0, 0, 0, 0, 0, 0, 0, 0, 0, 0, 0, 0, 0, 0, 0, 0, 0, 0, 0, 0, 0, 1, 1, 1, 1, 1, 1, 1, 1, 1, 1, 1, 1, 1, 1, 1, 1, 1, 1, 1, 1, 1, 1, 1, 1, 1, 1, 1, 1, 1, 1, 1, 1, 0, 0, 0, 0, 0, 0, 0, 0, 0, 0, 0, 0, 0, 0, 0, 0, 0, 0, 0, 0, 0, 0, 0, 0, 0, 0, 0, 0, 0, 0, 0, 0, 1, 1, 1, 1, 1, 1, 1, 1, 1, 1, 1, 1, 1, 1, 1, 1, 1, 1, 1, 1, 1, 1, 1, 1, 1, 1, 1, 1, 1, 1, 1, 1, 0, 0, 0, 0, 0, 0, 0, 0, 0, 0, 0, 0, 0, 0, 0, 0, 0, 0, 0, 0, 0, 0, 0, 0, 0, 0, 0, 0, 0, 0, 0, 0, 0, 0, 0, 0, 0, 0, 0, 0, 0, 0, 0, 0, 0, 0, 0, 0, 0, 0, 0, 0, 0, 0, 0, 0, 0, 0, 0, 0, 0, 0, 0, 0, 0, 0, 0, 0, 0, 0, 0, 0, 0, 0, 0, 0, 0, 0, 0, 0, 0, 0, 0, 0, 0, 0, 0, 0, 0, 0, 0, 0, 0, 0, 0, 0, 0, 0, 0, 0, 0, 0, 0, 0, 0, 0, 0, 0, 0, 0, 0, 0, 0, 0, 0, 0, 0, 0, 0, 0, 0, 0, 0, 0, 0, 0, 0, 0, 0, 0, 0, 0, 0, 0, 0, 0, 0, 0, 0, 0, 0, 0, 0, 0, 0, 0, 0, 0, 0, 0, 0, 0, 0, 0, 0, 0, 0, 0, 0, 0, 0, 0])
_uv = me_circle.uv_layers.new(name='UVMap')
_uv.uv.foreach_set('vector', [0.2546, 0.004026, 0.2707, 0.004026, 0.2716, 0.02372, 0.2532, 0.02372, 0.5616, 0.002653, 0.5767, 0.002653, 0.5669, 0.02294, 0.549, 0.02294, 0.733, 0.002653, 0.748, 0.002653, 0.7674, 0.02294, 0.7494, 0.02294, 0.2228, 0.004026, 0.2386, 0.004026, 0.2349, 0.02372, 0.2168, 0.02372, 0.5324, 0.002653, 0.5468, 0.002653, 0.5313, 0.02294, 0.5139, 0.02294, 0.702, 0.002653, 0.7176, 0.002653, 0.7311, 0.02294, 0.7128, 0.02294, 0.1917, 0.004026, 0.2071, 0.004026, 0.1988, 0.02372, 0.181, 0.02372, 0.6705, 0.002653, 0.6863, 0.002653, 0.6945, 0.02294, 0.6762, 0.02294, 0.3354, 0.004026, 0.3514, 0.004026, 0.3653, 0.02372, 0.3464, 0.02372, 0.1616, 0.004026, 0.1765, 0.004026, 0.1633, 0.02372, 0.1458, 0.02372, 0.6389, 0.002653, 0.6547, 0.002653, 0.6578, 0.02294, 0.6395, 0.02294, 0.3031, 0.004026, 0.3193, 0.004026, 0.3276, 0.02372, 0.3088, 0.02372, 0.133, 0.004026, 0.1471, 0.004026, 0.1286, 0.02372, 0.1117, 0.02372, 0.6075, 0.002653, 0.6232, 0.002653, 0.6213, 0.02294, 0.6031, 0.02294, 0.2707, 0.004026, 0.2868, 0.004026, 0.2901, 0.02372, 0.2716, 0.02372, 0.5767, 0.002653, 0.592, 0.002653, 0.585, 0.02294, 0.5669, 0.02294, 0.748, 0.002653, 0.7627, 0.002653, 0.7853, 0.02294, 0.7674, 0.02294, 0.2386, 0.004026, 0.2546, 0.004026, 0.2532, 0.02372, 0.2349, 0.02372, 0.5468, 0.002653, 0.5616, 0.002653, 0.549, 0.02294, 0.5313, 0.02294, 0.7176, 0.002653, 0.733, 0.002653, 0.7494, 0.02294, 0.7311, 0.02294, 0.2071, 0.004026, 0.2228, 0.004026, 0.2168, 0.02372, 0.1988, 0.02372, 0.3672, 0.004026, 0.3826, 0.004026, 0.4029, 0.02372, 0.3842, 0.02372, 0.6863, 0.002653, 0.702, 0.002653, 0.7128, 0.02294, 0.6945, 0.02294, 0.3514, 0.004026, 0.3672, 0.004026, 0.3842, 0.02372, 0.3653, 0.02372, 0.1765, 0.004026, 0.1917, 0.004026, 0.181, 0.02372, 0.1633, 0.02372, 0.6547, 0.002653, 0.6705, 0.002653, 0.6762, 0.02294, 0.6578, 0.02294, 0.3193, 0.004026, 0.3354, 0.004026, 0.3464, 0.02372, 0.3276, 0.02372, 0.1471, 0.004026, 0.1616, 0.004026, 0.1458, 0.02372, 0.1286, 0.02372, 0.6232, 0.002653, 0.6389, 0.002653, 0.6395, 0.02294, 0.6213, 0.02294, 0.2868, 0.004026, 0.3031, 0.004026, 0.3088, 0.02372, 0.2901, 0.02372, 0.1194, 0.004026, 0.133, 0.004026, 0.1117, 0.02372, 0.09522, 0.02372, 0.592, 0.002653, 0.6075, 0.002653, 0.6031, 0.02294, 0.585, 0.02294, 0.3189, 0.08417, 0.3407, 0.08187, 0.3465, 0.1331, 0.3229, 0.1351, 0.6662, 0.08139, 0.6868, 0.08474, 0.6798, 0.1339, 0.6566, 0.1302, 0.9002, 0.06468, 0.9211, 0.05683, 0.9418, 0.107, 0.9173, 0.1155, 0.2758, 0.08636, 0.2973, 0.08566, 0.2993, 0.1363, 0.276, 0.1367, 0.6259, 0.07118, 0.6458, 0.0769, 0.6335, 0.1252, 0.6104, 0.1188, 0.8574, 0.07663, 0.8789, 0.07124, 0.8928, 0.1224, 0.8685, 0.1278, 0.2331, 0.08531, 0.2544, 0.08625, 0.2527, 0.1362, 0.2295, 0.135, 0.4496, 0.0566, 0.4708, 0.04816, 0.493, 0.09894, 0.4681, 0.1081, 0.8142, 0.08426, 0.8358, 0.08094, 0.8444, 0.132, 0.8205, 0.1352, 0.4281, 0.06376, 0.4496, 0.0566, 0.4681, 0.1081, 0.4434, 0.1155, 0.1912, 0.0807, 0.2121, 0.08348, 0.2063, 0.1329, 0.1832, 0.1298, 0.7712, 0.0881, 0.7927, 0.08664, 0.7967, 0.1373, 0.7732, 0.1385, 0.3844, 0.07472, 0.4063, 0.06976, 0.4188, 0.1216, 0.3945, 0.1264, 0.1503, 0.07197, 0.1706, 0.07689, 0.1601, 0.1256, 0.137, 0.1201, 0.7287, 0.08832, 0.7499, 0.08867, 0.7497, 0.1388, 0.7264, 0.1381, 0.3407, 0.08187, 0.3626, 0.07873, 0.3704, 0.1302, 0.3465, 0.1331, 0.1109, 0.05835, 0.1304, 0.06582, 0.1139, 0.1133, 0.0911, 0.1049, 0.6868, 0.08474, 0.7077, 0.08702, 0.7031, 0.1365, 0.6798, 0.1339, 0.2973, 0.08566, 0.3189, 0.08417, 0.3229, 0.1351, 0.2993, 0.1363, 0.6458, 0.0769, 0.6662, 0.08139, 0.6566, 0.1302, 0.6335, 0.1252, 0.8789, 0.07124, 0.9002, 0.06468, 0.9173, 0.1155, 0.8928, 0.1224, 0.2544, 0.08625, 0.2758, 0.08636, 0.276, 0.1367, 0.2527, 0.1362, 0.6063, 0.06413, 0.6259, 0.07118, 0.6104, 0.1188, 0.5875, 0.1109, 0.8358, 0.08094, 0.8574, 0.07663, 0.8685, 0.1278, 0.8444, 0.132, 0.2121, 0.08348, 0.2331, 0.08531, 0.2295, 0.135, 0.2063, 0.1329, 0.7927, 0.08664, 0.8142, 0.08426, 0.8205, 0.1352, 0.7967, 0.1373, 0.4063, 0.06976, 0.4281, 0.06376, 0.4434, 0.1155, 0.4188, 0.1216, 0.1706, 0.07689, 0.1912, 0.0807, 0.1832, 0.1298, 0.1601, 0.1256, 0.7499, 0.08867, 0.7712, 0.0881, 0.7732, 0.1385, 0.7497, 0.1388, 0.3626, 0.07873, 0.3844, 0.07472, 0.3945, 0.1264, 0.3704, 0.1302, 0.1304, 0.06582, 0.1503, 0.07197, 0.137, 0.1201, 0.1139, 0.1133, 0.7077, 0.08702, 0.7287, 0.08832, 0.7264, 0.1381, 0.7031, 0.1365, 0.3353, 0.08137, 0.3594, 0.07757, 0.3672, 0.126, 0.3412, 0.1292, 0.07878, 0.06449, 0.1018, 0.0713, 0.09001, 0.1181, 0.06402, 0.1114, 0.6679, 0.08771, 0.6912, 0.08931, 0.6889, 0.1358, 0.6638, 0.1342, 0.2877, 0.08623, 0.3114, 0.08423, 0.3157, 0.1315, 0.2904, 0.1331, 0.6215, 0.08134, 0.6447, 0.08508, 0.6385, 0.1317, 0.6131, 0.1281, 0.8821, 0.06669, 0.9067, 0.05819, 0.9247, 0.1089, 0.8965, 0.1168, 0.2408, 0.08782, 0.2642, 0.08743, 0.2654, 0.1339, 0.2406, 0.1341, 0.5753, 0.07, 0.5983, 0.07636, 0.5874, 0.1232, 0.5614, 0.117, 0.8333, 0.07899, 0.8576, 0.07354, 0.869, 0.1229, 0.8422, 0.1277, 0.1943, 0.08618, 0.2175, 0.08742, 0.2158, 0.1336, 0.191, 0.1323, 0.433, 0.05924, 0.4578, 0.05011, 0.4771, 0.1015, 0.4485, 0.1099, 0.7853, 0.08634, 0.8092, 0.08321, 0.8159, 0.1313, 0.79, 0.1339, 0.4082, 0.06669, 0.433, 0.05924, 0.4485, 0.1099, 0.4207, 0.1166, 0.148, 0.08093, 0.1712, 0.08405, 0.1661, 0.1303, 0.141, 0.1273, 0.738, 0.08967, 0.7616, 0.08848, 0.7645, 0.1356, 0.7392, 0.1365, 0.3594, 0.07757, 0.3837, 0.07273, 0.3936, 0.1219, 0.3672, 0.126, 0.1018, 0.0713, 0.1249, 0.07673, 0.1157, 0.1233, 0.09001, 0.1181, 0.6912, 0.08931, 0.7146, 0.08995, 0.714, 0.1366, 0.6889, 0.1358, 0.3114, 0.08423, 0.3353, 0.08137, 0.3412, 0.1292, 0.3157, 0.1315, 0.05594, 0.0561, 0.07878, 0.06449, 0.06402, 0.1114, 0.03767, 0.103, 0.6447, 0.08508, 0.6679, 0.08771, 0.6638, 0.1342, 0.6385, 0.1317, 0.2642, 0.08743, 0.2877, 0.08623, 0.2904, 0.1331, 0.2654, 0.1339, 0.5983, 0.07636, 0.6215, 0.08134, 0.6131, 0.1281, 0.5874, 0.1232, 0.8576, 0.07354, 0.8821, 0.06669, 0.8965, 0.1168, 0.869, 0.1229, 0.2175, 0.08742, 0.2408, 0.08782, 0.2406, 0.1341, 0.2158, 0.1336, 0.5524, 0.06207, 0.5753, 0.07, 0.5614, 0.117, 0.535, 0.1091, 0.8092, 0.08321, 0.8333, 0.07899, 0.8422, 0.1277, 0.8159, 0.1313, 0.1712, 0.08405, 0.1943, 0.08618, 0.191, 0.1323, 0.1661, 0.1303, 0.7616, 0.08848, 0.7853, 0.08634, 0.79, 0.1339, 0.7645, 0.1356, 0.3837, 0.07273, 0.4082, 0.06669, 0.4207, 0.1166, 0.3936, 0.1219, 0.1249, 0.07673, 0.148, 0.08093, 0.141, 0.1273, 0.1157, 0.1233, 0.7146, 0.08995, 0.738, 0.08967, 0.7392, 0.1365, 0.714, 0.1366, 0.3936, 0.1219, 0.4207, 0.1166, 0.4296, 0.1645, 0.4006, 0.1683, 0.1157, 0.1233, 0.141, 0.1273, 0.1356, 0.171, 0.1085, 0.1677, 0.714, 0.1366, 0.7392, 0.1365, 0.7398, 0.1799, 0.7134, 0.1798, 0.3412, 0.1292, 0.3672, 0.126, 0.3725, 0.1713, 0.3452, 0.1735, 0.06402, 0.1114, 0.09001, 0.1181, 0.0807, 0.1633, 0.05211, 0.1577, 0.6638, 0.1342, 0.6889, 0.1358, 0.687, 0.1791, 0.6605, 0.1777, 0.2904, 0.1331, 0.3157, 0.1315, 0.3185, 0.1751, 0.2922, 0.1762, 0.6131, 0.1281, 0.6385, 0.1317, 0.6337, 0.1756, 0.6065, 0.1726, 0.8965, 0.1168, 0.9247, 0.1089, 0.9383, 0.1595, 0.9071, 0.1657, 0.2406, 0.1341, 0.2654, 0.1339, 0.2661, 0.1767, 0.2403, 0.1767, 0.5614, 0.117, 0.5874, 0.1232, 0.5787, 0.1685, 0.5502, 0.1632, 0.8422, 0.1277, 0.869, 0.1229, 0.8772, 0.1703, 0.8484, 0.1738, 0.191, 0.1323, 0.2158, 0.1336, 0.2144, 0.1762, 0.1884, 0.1751, 0.4485, 0.1099, 0.4771, 0.1015, 0.4915, 0.153, 0.4599, 0.1595, 0.79, 0.1339, 0.8159, 0.1313, 0.8205, 0.1764, 0.7931, 0.1783, 0.4207, 0.1166, 0.4485, 0.1099, 0.4599, 0.1595, 0.4296, 0.1645, 0.141, 0.1273, 0.1661, 0.1303, 0.1622, 0.1734, 0.1356, 0.171, 0.7392, 0.1365, 0.7645, 0.1356, 0.7663, 0.1794, 0.7398, 0.1799, 0.3672, 0.126, 0.3936, 0.1219, 0.4006, 0.1683, 0.3725, 0.1713, 0.09001, 0.1181, 0.1157, 0.1233, 0.1085, 0.1677, 0.0807, 0.1633, 0.6889, 0.1358, 0.714, 0.1366, 0.7134, 0.1798, 0.687, 0.1791, 0.3157, 0.1315, 0.3412, 0.1292, 0.3452, 0.1735, 0.3185, 0.1751, 0.03767, 0.103, 0.06402, 0.1114, 0.05211, 0.1577, 0.02262, 0.1503, 0.6385, 0.1317, 0.6638, 0.1342, 0.6605, 0.1777, 0.6337, 0.1756, 0.2654, 0.1339, 0.2904, 0.1331, 0.2922, 0.1762, 0.2661, 0.1767, 0.5874, 0.1232, 0.6131, 0.1281, 0.6065, 0.1726, 0.5787, 0.1685, 0.869, 0.1229, 0.8965, 0.1168, 0.9071, 0.1657, 0.8772, 0.1703, 0.2158, 0.1336, 0.2406, 0.1341, 0.2403, 0.1767, 0.2144, 0.1762, 0.535, 0.1091, 0.5614, 0.117, 0.5502, 0.1632, 0.5208, 0.1563, 0.8159, 0.1313, 0.8422, 0.1277, 0.8484, 0.1738, 0.8205, 0.1764, 0.1661, 0.1303, 0.191, 0.1323, 0.1884, 0.1751, 0.1622, 0.1734, 0.7645, 0.1356, 0.79, 0.1339, 0.7931, 0.1783, 0.7663, 0.1794, 0.1622, 0.1734, 0.1884, 0.1751, 0.1867, 0.2157, 0.1596, 0.2146, 0.7663, 0.1794, 0.7931, 0.1783, 0.7949, 0.2204, 0.7673, 0.2209, 0.4006, 0.1683, 0.4296, 0.1645, 0.4349, 0.2109, 0.4047, 0.2129, 0.1085, 0.1677, 0.1356, 0.171, 0.1319, 0.213, 0.1035, 0.2108, 0.7134, 0.1798, 0.7398, 0.1799, 0.74, 0.221, 0.7128, 0.2208, 0.3452, 0.1735, 0.3725, 0.1713, 0.3756, 0.2144, 0.3475, 0.2155, 0.05211, 0.1577, 0.0807, 0.1633, 0.07416, 0.2078, 0.0435, 0.2038, 0.6605, 0.1777, 0.687, 0.1791, 0.6857, 0.2202, 0.6583, 0.2193, 0.2922, 0.1762, 0.3185, 0.1751, 0.32, 0.2163, 0.2931, 0.2167, 0.6065, 0.1726, 0.6337, 0.1756, 0.6304, 0.2178, 0.602, 0.2157, 0.9071, 0.1657, 0.9383, 0.1595, 0.9471, 0.2104, 0.9137, 0.2138, 0.2403, 0.1767, 0.2661, 0.1767, 0.2664, 0.2169, 0.2399, 0.2168, 0.5502, 0.1632, 0.5787, 0.1685, 0.5726, 0.2129, 0.542, 0.2092, 0.8484, 0.1738, 0.8772, 0.1703, 0.8822, 0.2163, 0.8521, 0.2182, 0.1884, 0.1751, 0.2144, 0.1762, 0.2134, 0.2164, 0.1867, 0.2157, 0.4599, 0.1595, 0.4915, 0.153, 0.5007, 0.2047, 0.4668, 0.2083, 0.7931, 0.1783, 0.8205, 0.1764, 0.8231, 0.2195, 0.7949, 0.2204, 0.4296, 0.1645, 0.4599, 0.1595, 0.4668, 0.2083, 0.4349, 0.2109, 0.1356, 0.171, 0.1622, 0.1734, 0.1596, 0.2146, 0.1319, 0.213, 0.7398, 0.1799, 0.7663, 0.1794, 0.7673, 0.2209, 0.74, 0.221, 0.3725, 0.1713, 0.4006, 0.1683, 0.4047, 0.2129, 0.3756, 0.2144, 0.0807, 0.1633, 0.1085, 0.1677, 0.1035, 0.2108, 0.07416, 0.2078, 0.687, 0.1791, 0.7134, 0.1798, 0.7128, 0.2208, 0.6857, 0.2202, 0.3185, 0.1751, 0.3452, 0.1735, 0.3475, 0.2155, 0.32, 0.2163, 0.02262, 0.1503, 0.05211, 0.1577, 0.0435, 0.2038, 0.0112, 0.1986, 0.6337, 0.1756, 0.6605, 0.1777, 0.6583, 0.2193, 0.6304, 0.2178, 0.2661, 0.1767, 0.2922, 0.1762, 0.2931, 0.2167, 0.2664, 0.2169, 0.5787, 0.1685, 0.6065, 0.1726, 0.602, 0.2157, 0.5726, 0.2129, 0.8772, 0.1703, 0.9071, 0.1657, 0.9137, 0.2138, 0.8822, 0.2163, 0.2144, 0.1762, 0.2403, 0.1767, 0.2399, 0.2168, 0.2134, 0.2164, 0.5208, 0.1563, 0.5502, 0.1632, 0.542, 0.2092, 0.51, 0.2042, 0.8205, 0.1764, 0.8484, 0.1738, 0.8521, 0.2182, 0.8231, 0.2195, 0.2134, 0.2164, 0.2399, 0.2168, 0.2397, 0.2548, 0.2129, 0.2546, 0.51, 0.2042, 0.542, 0.2092, 0.5376, 0.2547, 0.504, 0.2526, 0.8231, 0.2195, 0.8521, 0.2182, 0.8533, 0.2605, 0.8239, 0.2604, 0.1596, 0.2146, 0.1867, 0.2157, 0.1858, 0.2543, 0.1583, 0.2539, 0.7673, 0.2209, 0.7949, 0.2204, 0.7954, 0.2603, 0.7675, 0.2602, 0.4047, 0.2129, 0.4349, 0.2109, 0.4367, 0.2554, 0.406, 0.2554, 0.1035, 0.2108, 0.1319, 0.213, 0.1301, 0.2533, 0.101, 0.2524, 0.7128, 0.2208, 0.74, 0.221, 0.7399, 0.26, 0.7124, 0.2597, 0.3475, 0.2155, 0.3756, 0.2144, 0.3766, 0.2553, 0.3482, 0.2552, 0.0435, 0.2038, 0.07416, 0.2078, 0.07075, 0.2513, 0.03886, 0.2496, 0.6583, 0.2193, 0.6857, 0.2202, 0.6849, 0.2594, 0.6571, 0.2589, 0.2931, 0.2167, 0.32, 0.2163, 0.3205, 0.2551, 0.2933, 0.2551, 0.602, 0.2157, 0.6304, 0.2178, 0.6287, 0.2583, 0.5996, 0.2574, 0.9137, 0.2138, 0.9471, 0.2104, 0.9501, 0.2603, 0.9159, 0.2605, 0.2399, 0.2168, 0.2664, 0.2169, 0.2665, 0.2549, 0.2397, 0.2548, 0.542, 0.2092, 0.5726, 0.2129, 0.5693, 0.2563, 0.5376, 0.2547, 0.8521, 0.2182, 0.8822, 0.2163, 0.8838, 0.2605, 0.8533, 0.2605, 0.1867, 0.2157, 0.2134, 0.2164, 0.2129, 0.2546, 0.1858, 0.2543, 0.4668, 0.2083, 0.5007, 0.2047, 0.5037, 0.2554, 0.4691, 0.2555, 0.7949, 0.2204, 0.8231, 0.2195, 0.8239, 0.2604, 0.7954, 0.2603, 0.4349, 0.2109, 0.4668, 0.2083, 0.4691, 0.2555, 0.4367, 0.2554, 0.1319, 0.213, 0.1596, 0.2146, 0.1583, 0.2539, 0.1301, 0.2533, 0.74, 0.221, 0.7673, 0.2209, 0.7675, 0.2602, 0.7399, 0.26, 0.3756, 0.2144, 0.4047, 0.2129, 0.406, 0.2554, 0.3766, 0.2553, 0.07416, 0.2078, 0.1035, 0.2108, 0.101, 0.2524, 0.07075, 0.2513, 0.6857, 0.2202, 0.7128, 0.2208, 0.7124, 0.2597, 0.6849, 0.2594, 0.32, 0.2163, 0.3475, 0.2155, 0.3482, 0.2552, 0.3205, 0.2551, 0.0112, 0.1986, 0.0435, 0.2038, 0.03886, 0.2496, 0.004913, 0.2474, 0.6304, 0.2178, 0.6583, 0.2193, 0.6571, 0.2589, 0.6287, 0.2583, 0.2664, 0.2169, 0.2931, 0.2167, 0.2933, 0.2551, 0.2665, 0.2549, 0.5726, 0.2129, 0.602, 0.2157, 0.5996, 0.2574, 0.5693, 0.2563, 0.8822, 0.2163, 0.9137, 0.2138, 0.9159, 0.2605, 0.8838, 0.2605, 0.2665, 0.2549, 0.2933, 0.2551, 0.293, 0.2928, 0.2663, 0.2924, 0.5693, 0.2563, 0.5996, 0.2574, 0.5993, 0.299, 0.5689, 0.2997, 0.8838, 0.2605, 0.9159, 0.2605, 0.9141, 0.3065, 0.8824, 0.3041, 0.2129, 0.2546, 0.2397, 0.2548, 0.2396, 0.2922, 0.2129, 0.2923, 0.504, 0.2526, 0.5376, 0.2547, 0.537, 0.3006, 0.5031, 0.3015, 0.8239, 0.2604, 0.8533, 0.2605, 0.8522, 0.3022, 0.823, 0.3007, 0.1583, 0.2539, 0.1858, 0.2543, 0.1858, 0.2925, 0.1583, 0.2928, 0.7675, 0.2602, 0.7954, 0.2603, 0.7947, 0.2997, 0.767, 0.2989, 0.406, 0.2554, 0.4367, 0.2554, 0.435, 0.2992, 0.4047, 0.2971, 0.101, 0.2524, 0.1301, 0.2533, 0.1301, 0.2934, 0.1009, 0.2941, 0.7124, 0.2597, 0.7399, 0.26, 0.7395, 0.2984, 0.7122, 0.2981, 0.3482, 0.2552, 0.3766, 0.2553, 0.3756, 0.2955, 0.3475, 0.2943, 0.03886, 0.2496, 0.07075, 0.2513, 0.07045, 0.2949, 0.03827, 0.2959, 0.6571, 0.2589, 0.6849, 0.2594, 0.6847, 0.2981, 0.6569, 0.2982, 0.2933, 0.2551, 0.3205, 0.2551, 0.32, 0.2934, 0.293, 0.2928, 0.5996, 0.2574, 0.6287, 0.2583, 0.6285, 0.2985, 0.5993, 0.299, 0.9159, 0.2605, 0.9501, 0.2603, 0.9478, 0.3095, 0.9141, 0.3065, 0.2397, 0.2548, 0.2665, 0.2549, 0.2663, 0.2924, 0.2396, 0.2922, 0.5376, 0.2547, 0.5693, 0.2563, 0.5689, 0.2997, 0.537, 0.3006, 0.8533, 0.2605, 0.8838, 0.2605, 0.8824, 0.3041, 0.8522, 0.3022, 0.1858, 0.2543, 0.2129, 0.2546, 0.2129, 0.2923, 0.1858, 0.2925, 0.4691, 0.2555, 0.5037, 0.2554, 0.501, 0.3053, 0.467, 0.3019, 0.7954, 0.2603, 0.8239, 0.2604, 0.823, 0.3007, 0.7947, 0.2997, 0.4367, 0.2554, 0.4691, 0.2555, 0.467, 0.3019, 0.435, 0.2992, 0.1301, 0.2533, 0.1583, 0.2539, 0.1583, 0.2928, 0.1301, 0.2934, 0.7399, 0.26, 0.7675, 0.2602, 0.767, 0.2989, 0.7395, 0.2984, 0.3766, 0.2553, 0.406, 0.2554, 0.4047, 0.2971, 0.3756, 0.2955, 0.07075, 0.2513, 0.101, 0.2524, 0.1009, 0.2941, 0.07045, 0.2949, 0.6849, 0.2594, 0.7124, 0.2597, 0.7122, 0.2981, 0.6847, 0.2981, 0.3205, 0.2551, 0.3482, 0.2552, 0.3475, 0.2943, 0.32, 0.2934, 0.004913, 0.2474, 0.03886, 0.2496, 0.03827, 0.2959, 0.003958, 0.297, 0.6287, 0.2583, 0.6571, 0.2589, 0.6569, 0.2982, 0.6285, 0.2985, 0.32, 0.2934, 0.3475, 0.2943, 0.3454, 0.3331, 0.3186, 0.3315, 0.003958, 0.297, 0.03827, 0.2959, 0.04196, 0.3424, 0.00826, 0.3471, 0.6285, 0.2985, 0.6569, 0.2982, 0.6579, 0.3376, 0.6301, 0.3389, 0.2663, 0.2924, 0.293, 0.2928, 0.2921, 0.3304, 0.2659, 0.3298, 0.5689, 0.2997, 0.5993, 0.299, 0.6014, 0.3407, 0.5716, 0.3433, 0.8824, 0.3041, 0.9141, 0.3065, 0.9085, 0.3517, 0.878, 0.3471, 0.2129, 0.2923, 0.2396, 0.2922, 0.2397, 0.3297, 0.2134, 0.33, 0.5031, 0.3015, 0.537, 0.3006, 0.5403, 0.3466, 0.507, 0.3509, 0.823, 0.3007, 0.8522, 0.3022, 0.8488, 0.3435, 0.8206, 0.3408, 0.1583, 0.2928, 0.1858, 0.2925, 0.1868, 0.3307, 0.1598, 0.3319, 0.767, 0.2989, 0.7947, 0.2997, 0.793, 0.3388, 0.7659, 0.3375, 0.4047, 0.2971, 0.435, 0.2992, 0.4302, 0.3424, 0.401, 0.3384, 0.1009, 0.2941, 0.1301, 0.2934, 0.132, 0.3336, 0.1034, 0.3358, 0.7122, 0.2981, 0.7395, 0.2984, 0.739, 0.3368, 0.7122, 0.3365, 0.3475, 0.2943, 0.3756, 0.2955, 0.3728, 0.3354, 0.3454, 0.3331, 0.03827, 0.2959, 0.07045, 0.2949, 0.07349, 0.3387, 0.04196, 0.3424, 0.6569, 0.2982, 0.6847, 0.2981, 0.6852, 0.3368, 0.6579, 0.3376, 0.293, 0.2928, 0.32, 0.2934, 0.3186, 0.3315, 0.2921, 0.3304, 0.5993, 0.299, 0.6285, 0.2985, 0.6301, 0.3389, 0.6014, 0.3407, 0.9141, 0.3065, 0.9478, 0.3095, 0.9407, 0.3578, 0.9085, 0.3517, 0.2396, 0.2922, 0.2663, 0.2924, 0.2659, 0.3298, 0.2397, 0.3297, 0.537, 0.3006, 0.5689, 0.2997, 0.5716, 0.3433, 0.5403, 0.3466, 0.8522, 0.3022, 0.8824, 0.3041, 0.878, 0.3471, 0.8488, 0.3435, 0.1858, 0.2925, 0.2129, 0.2923, 0.2134, 0.33, 0.1868, 0.3307, 0.467, 0.3019, 0.501, 0.3053, 0.4931, 0.3541, 0.4607, 0.3475, 0.7947, 0.2997, 0.823, 0.3007, 0.8206, 0.3408, 0.793, 0.3388, 0.435, 0.2992, 0.467, 0.3019, 0.4607, 0.3475, 0.4302, 0.3424, 0.1301, 0.2934, 0.1583, 0.2928, 0.1598, 0.3319, 0.132, 0.3336, 0.7395, 0.2984, 0.767, 0.2989, 0.7659, 0.3375, 0.739, 0.3368, 0.3756, 0.2955, 0.4047, 0.2971, 0.401, 0.3384, 0.3728, 0.3354, 0.07045, 0.2949, 0.1009, 0.2941, 0.1034, 0.3358, 0.07349, 0.3387, 0.6847, 0.2981, 0.7122, 0.2981, 0.7122, 0.3365, 0.6852, 0.3368, 0.3728, 0.3354, 0.401, 0.3384, 0.3947, 0.3805, 0.3681, 0.3764, 0.07349, 0.3387, 0.1034, 0.3358, 0.1087, 0.379, 0.08027, 0.3838, 0.6852, 0.3368, 0.7122, 0.3365, 0.7124, 0.3765, 0.6864, 0.3771, 0.3186, 0.3315, 0.3454, 0.3331, 0.342, 0.3733, 0.3162, 0.371, 0.00826, 0.3471, 0.04196, 0.3424, 0.05061, 0.39, 0.01934, 0.398, 0.6301, 0.3389, 0.6579, 0.3376, 0.6602, 0.3785, 0.6334, 0.3807, 0.2659, 0.3298, 0.2921, 0.3304, 0.2907, 0.3696, 0.2654, 0.3689, 0.5716, 0.3433, 0.6014, 0.3407, 0.606, 0.3838, 0.5777, 0.3881, 0.878, 0.3471, 0.9085, 0.3517, 0.8988, 0.397, 0.8706, 0.3905, 0.2134, 0.33, 0.2397, 0.3297, 0.24, 0.3688, 0.2146, 0.3694, 0.507, 0.3509, 0.5403, 0.3466, 0.5483, 0.3937, 0.5173, 0.4011, 0.8206, 0.3408, 0.8488, 0.3435, 0.8433, 0.3856, 0.8165, 0.382, 0.1598, 0.3319, 0.1868, 0.3307, 0.1889, 0.3706, 0.1627, 0.3726, 0.7659, 0.3375, 0.793, 0.3388, 0.7902, 0.3793, 0.7642, 0.3776, 0.401, 0.3384, 0.4302, 0.3424, 0.4221, 0.3859, 0.3947, 0.3805, 0.1034, 0.3358, 0.132, 0.3336, 0.1361, 0.3753, 0.1087, 0.379, 0.7122, 0.3365, 0.739, 0.3368, 0.7383, 0.3767, 0.7124, 0.3765, 0.3454, 0.3331, 0.3728, 0.3354, 0.3681, 0.3764, 0.342, 0.3733, 0.04196, 0.3424, 0.07349, 0.3387, 0.08027, 0.3838, 0.05061, 0.39, 0.6579, 0.3376, 0.6852, 0.3368, 0.6864, 0.3771, 0.6602, 0.3785, 0.2921, 0.3304, 0.3186, 0.3315, 0.3162, 0.371, 0.2907, 0.3696, 0.6014, 0.3407, 0.6301, 0.3389, 0.6334, 0.3807, 0.606, 0.3838, 0.9085, 0.3517, 0.9407, 0.3578, 0.928, 0.4053, 0.8988, 0.397, 0.2397, 0.3297, 0.2659, 0.3298, 0.2654, 0.3689, 0.24, 0.3688, 0.5403, 0.3466, 0.5716, 0.3433, 0.5777, 0.3881, 0.5483, 0.3937, 0.8488, 0.3435, 0.878, 0.3471, 0.8706, 0.3905, 0.8433, 0.3856, 0.1868, 0.3307, 0.2134, 0.33, 0.2146, 0.3694, 0.1889, 0.3706, 0.4607, 0.3475, 0.4931, 0.3541, 0.4795, 0.4019, 0.4503, 0.3929, 0.793, 0.3388, 0.8206, 0.3408, 0.8165, 0.382, 0.7902, 0.3793, 0.4302, 0.3424, 0.4607, 0.3475, 0.4503, 0.3929, 0.4221, 0.3859, 0.132, 0.3336, 0.1598, 0.3319, 0.1627, 0.3726, 0.1361, 0.3753, 0.739, 0.3368, 0.7659, 0.3375, 0.7642, 0.3776, 0.7383, 0.3767, 0.4221, 0.3859, 0.4503, 0.3929, 0.4356, 0.4388, 0.4106, 0.4309, 0.1361, 0.3753, 0.1627, 0.3726, 0.1676, 0.4164, 0.1426, 0.4201, 0.7383, 0.3767, 0.7642, 0.3776, 0.7618, 0.4207, 0.7375, 0.4197, 0.3681, 0.3764, 0.3947, 0.3805, 0.3859, 0.4247, 0.3613, 0.4199, 0.08027, 0.3838, 0.1087, 0.379, 0.1172, 0.4249, 0.09128, 0.4311, 0.6864, 0.3771, 0.7124, 0.3765, 0.7131, 0.4197, 0.6886, 0.4206, 0.3162, 0.371, 0.342, 0.3733, 0.337, 0.4162, 0.3128, 0.4137, 0.01934, 0.398, 0.05061, 0.39, 0.06468, 0.439, 0.03731, 0.4492, 0.6334, 0.3807, 0.6602, 0.3785, 0.6639, 0.4225, 0.6389, 0.4255, 0.2654, 0.3689, 0.2907, 0.3696, 0.2888, 0.412, 0.2648, 0.4112, 0.5777, 0.3881, 0.606, 0.3838, 0.6135, 0.4296, 0.5877, 0.4352, 0.8706, 0.3905, 0.8988, 0.397, 0.8852, 0.4429, 0.8601, 0.4356, 0.2146, 0.3694, 0.24, 0.3688, 0.2407, 0.4113, 0.2165, 0.4121, 0.5173, 0.4011, 0.5483, 0.3937, 0.5612, 0.4424, 0.5341, 0.4518, 0.8165, 0.382, 0.8433, 0.3856, 0.8353, 0.4299, 0.8106, 0.4257, 0.1627, 0.3726, 0.1889, 0.3706, 0.1922, 0.4138, 0.1676, 0.4164, 0.7642, 0.3776, 0.7902, 0.3793, 0.7862, 0.4227, 0.7618, 0.4207, 0.3947, 0.3805, 0.4221, 0.3859, 0.4106, 0.4309, 0.3859, 0.4247, 0.1087, 0.379, 0.1361, 0.3753, 0.1426, 0.4201, 0.1172, 0.4249, 0.7124, 0.3765, 0.7383, 0.3767, 0.7375, 0.4197, 0.7131, 0.4197, 0.342, 0.3733, 0.3681, 0.3764, 0.3613, 0.4199, 0.337, 0.4162, 0.05061, 0.39, 0.08027, 0.3838, 0.09128, 0.4311, 0.06468, 0.439, 0.6602, 0.3785, 0.6864, 0.3771, 0.6886, 0.4206, 0.6639, 0.4225, 0.2907, 0.3696, 0.3162, 0.371, 0.3128, 0.4137, 0.2888, 0.412, 0.606, 0.3838, 0.6334, 0.3807, 0.6389, 0.4255, 0.6135, 0.4296, 0.8988, 0.397, 0.928, 0.4053, 0.9104, 0.4523, 0.8852, 0.4429, 0.24, 0.3688, 0.2654, 0.3689, 0.2648, 0.4112, 0.2407, 0.4113, 0.5483, 0.3937, 0.5777, 0.3881, 0.5877, 0.4352, 0.5612, 0.4424, 0.8433, 0.3856, 0.8706, 0.3905, 0.8601, 0.4356, 0.8353, 0.4299, 0.1889, 0.3706, 0.2146, 0.3694, 0.2165, 0.4121, 0.1922, 0.4138, 0.4503, 0.3929, 0.4795, 0.4019, 0.4608, 0.4488, 0.4356, 0.4388, 0.7902, 0.3793, 0.8165, 0.382, 0.8106, 0.4257, 0.7862, 0.4227, 0.1922, 0.4138, 0.2165, 0.4121, 0.2195, 0.4621, 0.1972, 0.4641, 0.4356, 0.4388, 0.4608, 0.4488, 0.4373, 0.4965, 0.4167, 0.4874, 0.7862, 0.4227, 0.8106, 0.4257, 0.8026, 0.4753, 0.7806, 0.4723, 0.4106, 0.4309, 0.4356, 0.4388, 0.4167, 0.4874, 0.3954, 0.48, 0.1426, 0.4201, 0.1676, 0.4164, 0.1748, 0.4671, 0.1524, 0.4712, 0.7375, 0.4197, 0.7618, 0.4207, 0.7586, 0.4704, 0.7364, 0.4696, 0.3613, 0.4199, 0.3859, 0.4247, 0.3738, 0.474, 0.352, 0.4692, 0.09128, 0.4311, 0.1172, 0.4249, 0.1298, 0.4764, 0.1073, 0.4831, 0.6886, 0.4206, 0.7131, 0.4197, 0.7142, 0.4697, 0.6919, 0.4709, 0.3128, 0.4137, 0.337, 0.4162, 0.3301, 0.4656, 0.3081, 0.4631, 0.03731, 0.4492, 0.06468, 0.439, 0.08482, 0.4913, 0.06263, 0.5014, 0.6389, 0.4255, 0.6639, 0.4225, 0.6695, 0.4731, 0.6471, 0.4764, 0.2648, 0.4112, 0.2888, 0.412, 0.2861, 0.4615, 0.2639, 0.4608, 0.5877, 0.4352, 0.6135, 0.4296, 0.6246, 0.481, 0.6022, 0.4869, 0.8601, 0.4356, 0.8852, 0.4429, 0.8675, 0.4918, 0.8461, 0.4849, 0.2165, 0.4121, 0.2407, 0.4113, 0.2418, 0.461, 0.2195, 0.4621, 0.5341, 0.4518, 0.5612, 0.4424, 0.5798, 0.4945, 0.5577, 0.5038, 0.8106, 0.4257, 0.8353, 0.4299, 0.8245, 0.4794, 0.8026, 0.4753, 0.1676, 0.4164, 0.1922, 0.4138, 0.1972, 0.4641, 0.1748, 0.4671, 0.7618, 0.4207, 0.7862, 0.4227, 0.7806, 0.4723, 0.7586, 0.4704, 0.3859, 0.4247, 0.4106, 0.4309, 0.3954, 0.48, 0.3738, 0.474, 0.1172, 0.4249, 0.1426, 0.4201, 0.1524, 0.4712, 0.1298, 0.4764, 0.7131, 0.4197, 0.7375, 0.4197, 0.7364, 0.4696, 0.7142, 0.4697, 0.337, 0.4162, 0.3613, 0.4199, 0.352, 0.4692, 0.3301, 0.4656, 0.06468, 0.439, 0.09128, 0.4311, 0.1073, 0.4831, 0.08482, 0.4913, 0.6639, 0.4225, 0.6886, 0.4206, 0.6919, 0.4709, 0.6695, 0.4731, 0.2888, 0.412, 0.3128, 0.4137, 0.3081, 0.4631, 0.2861, 0.4615, 0.6135, 0.4296, 0.6389, 0.4255, 0.6471, 0.4764, 0.6246, 0.481, 0.8852, 0.4429, 0.9104, 0.4523, 0.8883, 0.5002, 0.8675, 0.4918, 0.2407, 0.4113, 0.2648, 0.4112, 0.2639, 0.4608, 0.2418, 0.461, 0.5612, 0.4424, 0.5877, 0.4352, 0.6022, 0.4869, 0.5798, 0.4945, 0.8353, 0.4299, 0.8601, 0.4356, 0.8461, 0.4849, 0.8245, 0.4794, 0.2418, 0.461, 0.2639, 0.4608, 0.2634, 0.5145, 0.2435, 0.5148, 0.5798, 0.4945, 0.6022, 0.4869, 0.6186, 0.5392, 0.6, 0.5457, 0.8245, 0.4794, 0.8461, 0.4849, 0.8315, 0.5353, 0.813, 0.5309, 0.1972, 0.4641, 0.2195, 0.4621, 0.2235, 0.516, 0.2036, 0.518, 0.4167, 0.4874, 0.4373, 0.4965, 0.4148, 0.5431, 0.3974, 0.5361, 0.7806, 0.4723, 0.8026, 0.4753, 0.794, 0.5275, 0.7747, 0.5251, 0.3954, 0.48, 0.4167, 0.4874, 0.3974, 0.5361, 0.3794, 0.5302, 0.1524, 0.4712, 0.1748, 0.4671, 0.1838, 0.5209, 0.1641, 0.5248, 0.7364, 0.4696, 0.7586, 0.4704, 0.7552, 0.5236, 0.7356, 0.523, 0.352, 0.4692, 0.3738, 0.474, 0.3608, 0.5253, 0.3418, 0.5214, 0.1073, 0.4831, 0.1298, 0.4764, 0.1447, 0.5296, 0.1255, 0.5356, 0.6919, 0.4709, 0.7142, 0.4697, 0.7159, 0.5233, 0.6962, 0.5245, 0.3081, 0.4631, 0.3301, 0.4656, 0.3225, 0.5183, 0.3029, 0.5162, 0.06263, 0.5014, 0.08482, 0.4913, 0.1068, 0.5426, 0.08878, 0.551, 0.6471, 0.4764, 0.6695, 0.4731, 0.6766, 0.5267, 0.657, 0.5298, 0.2639, 0.4608, 0.2861, 0.4615, 0.2832, 0.5149, 0.2634, 0.5145, 0.6022, 0.4869, 0.6246, 0.481, 0.6377, 0.534, 0.6186, 0.5392, 0.8461, 0.4849, 0.8675, 0.4918, 0.8496, 0.5407, 0.8315, 0.5353, 0.2195, 0.4621, 0.2418, 0.461, 0.2435, 0.5148, 0.2235, 0.516, 0.5577, 0.5038, 0.5798, 0.4945, 0.6, 0.5457, 0.582, 0.5533, 0.8026, 0.4753, 0.8245, 0.4794, 0.813, 0.5309, 0.794, 0.5275, 0.1748, 0.4671, 0.1972, 0.4641, 0.2036, 0.518, 0.1838, 0.5209, 0.7586, 0.4704, 0.7806, 0.4723, 0.7747, 0.5251, 0.7552, 0.5236, 0.3738, 0.474, 0.3954, 0.48, 0.3794, 0.5302, 0.3608, 0.5253, 0.1298, 0.4764, 0.1524, 0.4712, 0.1641, 0.5248, 0.1447, 0.5296, 0.7142, 0.4697, 0.7364, 0.4696, 0.7356, 0.523, 0.7159, 0.5233, 0.3301, 0.4656, 0.352, 0.4692, 0.3418, 0.5214, 0.3225, 0.5183, 0.08482, 0.4913, 0.1073, 0.4831, 0.1255, 0.5356, 0.1068, 0.5426, 0.6695, 0.4731, 0.6919, 0.4709, 0.6962, 0.5245, 0.6766, 0.5267, 0.2861, 0.4615, 0.3081, 0.4631, 0.3029, 0.5162, 0.2832, 0.5149, 0.6246, 0.481, 0.6471, 0.4764, 0.657, 0.5298, 0.6377, 0.534, 0.8675, 0.4918, 0.8883, 0.5002, 0.867, 0.5472, 0.8496, 0.5407, 0.2832, 0.5149, 0.3029, 0.5162, 0.2983, 0.5728, 0.2809, 0.572, 0.6377, 0.534, 0.657, 0.5298, 0.6671, 0.5851, 0.6506, 0.5882, 0.8496, 0.5407, 0.867, 0.5472, 0.8489, 0.5947, 0.8341, 0.5906, 0.2435, 0.5148, 0.2634, 0.5145, 0.2633, 0.5719, 0.2457, 0.5724, 0.6, 0.5457, 0.6186, 0.5392, 0.6344, 0.5921, 0.6188, 0.5967, 0.813, 0.5309, 0.8315, 0.5353, 0.8187, 0.5871, 0.8027, 0.5842, 0.2036, 0.518, 0.2235, 0.516, 0.2281, 0.5735, 0.2106, 0.5752, 0.3974, 0.5361, 0.4148, 0.5431, 0.3955, 0.5904, 0.3806, 0.5859, 0.7747, 0.5251, 0.794, 0.5275, 0.7862, 0.582, 0.7695, 0.5805, 0.3794, 0.5302, 0.3974, 0.5361, 0.3806, 0.5859, 0.3651, 0.5821, 0.1641, 0.5248, 0.1838, 0.5209, 0.1933, 0.5775, 0.1762, 0.5806, 0.7356, 0.523, 0.7552, 0.5236, 0.7525, 0.5796, 0.7354, 0.5794, 0.3418, 0.5214, 0.3608, 0.5253, 0.349, 0.5788, 0.3324, 0.5762, 0.1255, 0.5356, 0.1447, 0.5296, 0.1595, 0.5843, 0.1432, 0.5887, 0.6962, 0.5245, 0.7159, 0.5233, 0.7182, 0.5798, 0.701, 0.5809, 0.3029, 0.5162, 0.3225, 0.5183, 0.3155, 0.5742, 0.2983, 0.5728, 0.08878, 0.551, 0.1068, 0.5426, 0.1275, 0.5938, 0.1124, 0.5996, 0.657, 0.5298, 0.6766, 0.5267, 0.684, 0.5826, 0.6671, 0.5851, 0.2634, 0.5145, 0.2832, 0.5149, 0.2809, 0.572, 0.2633, 0.5719, 0.6186, 0.5392, 0.6377, 0.534, 0.6506, 0.5882, 0.6344, 0.5921, 0.8315, 0.5353, 0.8496, 0.5407, 0.8341, 0.5906, 0.8187, 0.5871, 0.2235, 0.516, 0.2435, 0.5148, 0.2457, 0.5724, 0.2281, 0.5735, 0.582, 0.5533, 0.6, 0.5457, 0.6188, 0.5967, 0.6038, 0.602, 0.794, 0.5275, 0.813, 0.5309, 0.8027, 0.5842, 0.7862, 0.582, 0.1838, 0.5209, 0.2036, 0.518, 0.2106, 0.5752, 0.1933, 0.5775, 0.7552, 0.5236, 0.7747, 0.5251, 0.7695, 0.5805, 0.7525, 0.5796, 0.3608, 0.5253, 0.3794, 0.5302, 0.3651, 0.5821, 0.349, 0.5788, 0.1447, 0.5296, 0.1641, 0.5248, 0.1762, 0.5806, 0.1595, 0.5843, 0.7159, 0.5233, 0.7356, 0.523, 0.7354, 0.5794, 0.7182, 0.5798, 0.3225, 0.5183, 0.3418, 0.5214, 0.3324, 0.5762, 0.3155, 0.5742, 0.1068, 0.5426, 0.1255, 0.5356, 0.1432, 0.5887, 0.1275, 0.5938, 0.6766, 0.5267, 0.6962, 0.5245, 0.701, 0.5809, 0.684, 0.5826, 0.4163, 0.6356, 0.4229, 0.6356, 0.4205, 0.6502, 0.4145, 0.6502, 0.3431, 0.6356, 0.3492, 0.6356, 0.3545, 0.6502, 0.3491, 0.6502, 0.5599, 0.637, 0.5665, 0.637, 0.5682, 0.6513, 0.5623, 0.6513, 0.4028, 0.6356, 0.4096, 0.6356, 0.4085, 0.6502, 0.4024, 0.6502, 0.5469, 0.637, 0.5533, 0.637, 0.5565, 0.6513, 0.5508, 0.6513, 0.6184, 0.637, 0.6242, 0.637, 0.6196, 0.6513, 0.6145, 0.6513, 0.3891, 0.6356, 0.396, 0.6356, 0.3963, 0.6502, 0.3901, 0.6502, 0.5345, 0.637, 0.5406, 0.637, 0.5452, 0.6513, 0.5399, 0.6513, 0.6061, 0.637, 0.6124, 0.637, 0.6091, 0.6513, 0.6035, 0.6513, 0.3755, 0.6356, 0.3823, 0.6356, 0.384, 0.6502, 0.3779, 0.6502, 0.4417, 0.6356, 0.4475, 0.6356, 0.4426, 0.6502, 0.4374, 0.6502, 0.5932, 0.637, 0.5997, 0.637, 0.5978, 0.6513, 0.592, 0.6513, 0.4357, 0.6356, 0.4417, 0.6356, 0.4374, 0.6502, 0.4319, 0.6502, 0.3621, 0.6356, 0.3687, 0.6356, 0.3718, 0.6502, 0.3659, 0.6502, 0.5799, 0.637, 0.5866, 0.637, 0.5861, 0.6513, 0.5801, 0.6513, 0.4229, 0.6356, 0.4294, 0.6356, 0.4263, 0.6502, 0.4205, 0.6502, 0.3492, 0.6356, 0.3555, 0.6356, 0.3601, 0.6502, 0.3545, 0.6502, 0.5665, 0.637, 0.5732, 0.637, 0.5742, 0.6513, 0.5682, 0.6513, 0.4096, 0.6356, 0.4163, 0.6356, 0.4145, 0.6502, 0.4085, 0.6502, 0.3372, 0.6356, 0.3431, 0.6356, 0.3491, 0.6502, 0.3439, 0.6502, 0.5533, 0.637, 0.5599, 0.637, 0.5623, 0.6513, 0.5565, 0.6513, 0.396, 0.6356, 0.4028, 0.6356, 0.4024, 0.6502, 0.3963, 0.6502, 0.5406, 0.637, 0.5469, 0.637, 0.5508, 0.6513, 0.5452, 0.6513, 0.6124, 0.637, 0.6184, 0.637, 0.6145, 0.6513, 0.6091, 0.6513, 0.3823, 0.6356, 0.3891, 0.6356, 0.3901, 0.6502, 0.384, 0.6502, 0.5287, 0.637, 0.5345, 0.637, 0.5399, 0.6513, 0.5348, 0.6513, 0.5997, 0.637, 0.6061, 0.637, 0.6035, 0.6513, 0.5978, 0.6513, 0.3687, 0.6356, 0.3755, 0.6356, 0.3779, 0.6502, 0.3718, 0.6502, 0.5866, 0.637, 0.5932, 0.637, 0.592, 0.6513, 0.5861, 0.6513, 0.4294, 0.6356, 0.4357, 0.6356, 0.4319, 0.6502, 0.4263, 0.6502, 0.3555, 0.6356, 0.3621, 0.6356, 0.3659, 0.6502, 0.3601, 0.6502, 0.5732, 0.637, 0.5799, 0.637, 0.5801, 0.6513, 0.5742, 0.6513, 0.3035, 0.8541, 0.318, 0.8555, 0.3154, 0.9094, 0.3013, 0.9095, 0.1337, 0.8599, 0.1486, 0.8576, 0.154, 0.9138, 0.1398, 0.9147, 0.6831, 0.8578, 0.6984, 0.8574, 0.6996, 0.9145, 0.685, 0.9149, 0.2734, 0.8521, 0.2886, 0.853, 0.287, 0.9096, 0.2724, 0.9097, 0.1054, 0.8653, 0.1193, 0.8624, 0.126, 0.9157, 0.1125, 0.9165, 0.6526, 0.8598, 0.6678, 0.8587, 0.6705, 0.9154, 0.6562, 0.916, 0.2423, 0.8514, 0.2579, 0.8516, 0.2576, 0.9099, 0.2427, 0.9101, 0.6231, 0.8632, 0.6377, 0.8613, 0.642, 0.9167, 0.628, 0.9173, 0.7865, 0.8616, 0.7998, 0.8633, 0.7973, 0.9126, 0.7842, 0.9129, 0.2107, 0.8521, 0.2265, 0.8516, 0.2278, 0.9105, 0.2128, 0.9109, 0.5951, 0.8679, 0.6089, 0.8654, 0.6143, 0.918, 0.6011, 0.9187, 0.7584, 0.8589, 0.7727, 0.8601, 0.7708, 0.9132, 0.7569, 0.9134, 0.1793, 0.8542, 0.1949, 0.8529, 0.1979, 0.9115, 0.1831, 0.9122, 0.332, 0.8572, 0.3453, 0.8592, 0.3423, 0.909, 0.3291, 0.9092, 0.7288, 0.8575, 0.7438, 0.858, 0.7428, 0.9136, 0.7285, 0.9139, 0.318, 0.8555, 0.332, 0.8572, 0.3291, 0.9092, 0.3154, 0.9094, 0.1486, 0.8576, 0.1638, 0.8557, 0.1684, 0.913, 0.154, 0.9138, 0.6984, 0.8574, 0.7136, 0.8573, 0.7141, 0.9142, 0.6996, 0.9145, 0.2886, 0.853, 0.3035, 0.8541, 0.3013, 0.9095, 0.287, 0.9096, 0.1193, 0.8624, 0.1337, 0.8599, 0.1398, 0.9147, 0.126, 0.9157, 0.6678, 0.8587, 0.6831, 0.8578, 0.685, 0.9149, 0.6705, 0.9154, 0.2579, 0.8516, 0.2734, 0.8521, 0.2724, 0.9097, 0.2576, 0.9099, 0.09217, 0.8684, 0.1054, 0.8653, 0.1125, 0.9165, 0.0996, 0.9174, 0.6377, 0.8613, 0.6526, 0.8598, 0.6562, 0.916, 0.642, 0.9167, 0.2265, 0.8516, 0.2423, 0.8514, 0.2427, 0.9101, 0.2278, 0.9105, 0.6089, 0.8654, 0.6231, 0.8632, 0.628, 0.9173, 0.6143, 0.918, 0.7727, 0.8601, 0.7865, 0.8616, 0.7842, 0.9129, 0.7708, 0.9132, 0.1949, 0.8529, 0.2107, 0.8521, 0.2128, 0.9109, 0.1979, 0.9115, 0.5819, 0.8706, 0.5951, 0.8679, 0.6011, 0.9187, 0.5882, 0.9192, 0.7438, 0.858, 0.7584, 0.8589, 0.7569, 0.9134, 0.7428, 0.9136, 0.1638, 0.8557, 0.1793, 0.8542, 0.1831, 0.9122, 0.1684, 0.913, 0.7136, 0.8573, 0.7288, 0.8575, 0.7285, 0.9139, 0.7141, 0.9142, 0.3413, 0.7401, 0.3488, 0.7401, 0.3495, 0.7661, 0.342, 0.7661, 0.6206, 0.7415, 0.628, 0.7415, 0.6289, 0.7674, 0.6214, 0.7674, 0.4093, 0.7401, 0.4165, 0.7401, 0.4182, 0.7661, 0.4106, 0.7661, 0.3266, 0.7401, 0.3339, 0.7401, 0.3345, 0.7661, 0.327, 0.7661, 0.6057, 0.7415, 0.6132, 0.7415, 0.6139, 0.7674, 0.6064, 0.7674, 0.3945, 0.7401, 0.402, 0.7401, 0.403, 0.7661, 0.3954, 0.7661, 0.3127, 0.7401, 0.3196, 0.7401, 0.3197, 0.7661, 0.3124, 0.7661, 0.591, 0.7415, 0.5983, 0.7415, 0.5989, 0.7674, 0.5914, 0.7674, 0.3793, 0.7401, 0.387, 0.7401, 0.3877, 0.7661, 0.3801, 0.7661, 0.5765, 0.7415, 0.5837, 0.7415, 0.584, 0.7674, 0.5766, 0.7674, 0.6565, 0.7415, 0.6632, 0.7415, 0.666, 0.7674, 0.6588, 0.7674, 0.364, 0.7401, 0.3717, 0.7401, 0.3724, 0.7661, 0.3648, 0.7661, 0.5628, 0.7415, 0.5696, 0.7415, 0.5693, 0.7674, 0.5621, 0.7674, 0.6426, 0.7415, 0.6496, 0.7415, 0.6514, 0.7674, 0.6439, 0.7674, 0.3488, 0.7401, 0.3564, 0.7401, 0.3571, 0.7661, 0.3495, 0.7661, 0.4235, 0.7401, 0.4303, 0.7401, 0.433, 0.7661, 0.4256, 0.7661, 0.628, 0.7415, 0.6353, 0.7415, 0.6365, 0.7674, 0.6289, 0.7674, 0.4165, 0.7401, 0.4235, 0.7401, 0.4256, 0.7661, 0.4182, 0.7661, 0.3339, 0.7401, 0.3413, 0.7401, 0.342, 0.7661, 0.3345, 0.7661, 0.6132, 0.7415, 0.6206, 0.7415, 0.6214, 0.7674, 0.6139, 0.7674, 0.402, 0.7401, 0.4093, 0.7401, 0.4106, 0.7661, 0.403, 0.7661, 0.3196, 0.7401, 0.3266, 0.7401, 0.327, 0.7661, 0.3197, 0.7661, 0.5983, 0.7415, 0.6057, 0.7415, 0.6064, 0.7674, 0.5989, 0.7674, 0.387, 0.7401, 0.3945, 0.7401, 0.3954, 0.7661, 0.3877, 0.7661, 0.3061, 0.7401, 0.3127, 0.7401, 0.3124, 0.7661, 0.3053, 0.7661, 0.5837, 0.7415, 0.591, 0.7415, 0.5914, 0.7674, 0.584, 0.7674, 0.3717, 0.7401, 0.3793, 0.7401, 0.3801, 0.7661, 0.3724, 0.7661, 0.5696, 0.7415, 0.5765, 0.7415, 0.5766, 0.7674, 0.5693, 0.7674, 0.6496, 0.7415, 0.6565, 0.7415, 0.6588, 0.7674, 0.6514, 0.7674, 0.3564, 0.7401, 0.364, 0.7401, 0.3648, 0.7661, 0.3571, 0.7661, 0.5562, 0.7415, 0.5628, 0.7415, 0.5621, 0.7674, 0.5551, 0.7674, 0.6353, 0.7415, 0.6426, 0.7415, 0.6439, 0.7674, 0.6365, 0.7674, 0.2129, 0.8762, 0.2278, 0.8759, 0.2286, 0.9267, 0.2135, 0.927, 0.5996, 0.8768, 0.6133, 0.8778, 0.6087, 0.9271, 0.593, 0.9257, 0.7585, 0.8767, 0.7732, 0.8758, 0.7769, 0.9269, 0.7613, 0.9276, 0.1833, 0.8767, 0.198, 0.8765, 0.1983, 0.9271, 0.1831, 0.9272, 0.7291, 0.8778, 0.7438, 0.8773, 0.7459, 0.9281, 0.7306, 0.9285, 0.3173, 0.8727, 0.3321, 0.8717, 0.3369, 0.9236, 0.3209, 0.9245, 0.154, 0.8769, 0.1686, 0.8769, 0.1679, 0.9273, 0.1525, 0.9271, 0.6997, 0.8786, 0.7144, 0.8782, 0.7154, 0.9288, 0.7003, 0.929, 0.2876, 0.8741, 0.3025, 0.8735, 0.3051, 0.9251, 0.2896, 0.9256, 0.1255, 0.8762, 0.1397, 0.8767, 0.1371, 0.9267, 0.1214, 0.9259, 0.6705, 0.879, 0.6851, 0.8788, 0.6852, 0.9291, 0.67, 0.9291, 0.2577, 0.8751, 0.2726, 0.8747, 0.2742, 0.9259, 0.2589, 0.9262, 0.6416, 0.8788, 0.656, 0.879, 0.6549, 0.9289, 0.6396, 0.9286, 0.8021, 0.8734, 0.8163, 0.8716, 0.8252, 0.9228, 0.8087, 0.9246, 0.2278, 0.8759, 0.2427, 0.8755, 0.2437, 0.9265, 0.2286, 0.9267, 0.6133, 0.8778, 0.6274, 0.8785, 0.6242, 0.928, 0.6087, 0.9271, 0.7732, 0.8758, 0.7877, 0.8748, 0.7927, 0.9259, 0.7769, 0.9269, 0.198, 0.8765, 0.2129, 0.8762, 0.2135, 0.927, 0.1983, 0.9271, 0.3467, 0.8704, 0.3611, 0.8687, 0.3698, 0.9207, 0.3531, 0.9224, 0.7438, 0.8773, 0.7585, 0.8767, 0.7613, 0.9276, 0.7459, 0.9281, 0.3321, 0.8717, 0.3467, 0.8704, 0.3531, 0.9224, 0.3369, 0.9236, 0.1686, 0.8769, 0.1833, 0.8767, 0.1831, 0.9272, 0.1679, 0.9273, 0.7144, 0.8782, 0.7291, 0.8778, 0.7306, 0.9285, 0.7154, 0.9288, 0.3025, 0.8735, 0.3173, 0.8727, 0.3209, 0.9245, 0.3051, 0.9251, 0.1397, 0.8767, 0.154, 0.8769, 0.1525, 0.9271, 0.1371, 0.9267, 0.6851, 0.8788, 0.6997, 0.8786, 0.7003, 0.929, 0.6852, 0.9291, 0.2726, 0.8747, 0.2876, 0.8741, 0.2896, 0.9256, 0.2742, 0.9259, 0.1116, 0.8754, 0.1255, 0.8762, 0.1214, 0.9259, 0.1055, 0.9247, 0.656, 0.879, 0.6705, 0.879, 0.67, 0.9291, 0.6549, 0.9289, 0.2427, 0.8755, 0.2577, 0.8751, 0.2589, 0.9262, 0.2437, 0.9265, 0.6274, 0.8785, 0.6416, 0.8788, 0.6396, 0.9286, 0.6242, 0.928, 0.7877, 0.8748, 0.8021, 0.8734, 0.8087, 0.9246, 0.7927, 0.9259, 0.2678, 0.7975, 0.283, 0.7972, 0.2835, 0.8419, 0.2683, 0.8419, 0.6483, 0.799, 0.6636, 0.7996, 0.6629, 0.8453, 0.6468, 0.8454, 0.8167, 0.7969, 0.8328, 0.7956, 0.8358, 0.8445, 0.8189, 0.8446, 0.2375, 0.7979, 0.2526, 0.7977, 0.2532, 0.8421, 0.2381, 0.8423, 0.617, 0.7967, 0.6327, 0.7981, 0.6303, 0.8453, 0.6135, 0.8449, 0.7853, 0.7986, 0.8009, 0.7979, 0.8024, 0.8446, 0.7864, 0.8445, 0.2072, 0.7982, 0.2223, 0.7981, 0.223, 0.8427, 0.2077, 0.8431, 0.7547, 0.7995, 0.7699, 0.7991, 0.7707, 0.8444, 0.7553, 0.8444, 0.3449, 0.7955, 0.3609, 0.7946, 0.3626, 0.8429, 0.346, 0.8427, 0.1766, 0.7981, 0.1919, 0.7983, 0.1922, 0.8436, 0.1764, 0.844, 0.7243, 0.8, 0.7395, 0.7998, 0.74, 0.8444, 0.7247, 0.8445, 0.3136, 0.7966, 0.3292, 0.7961, 0.3299, 0.8424, 0.3142, 0.8421, 0.1454, 0.7969, 0.1611, 0.7977, 0.1602, 0.8444, 0.1436, 0.8446, 0.6941, 0.8001, 0.7092, 0.8001, 0.7095, 0.8447, 0.6941, 0.8449, 0.283, 0.7972, 0.2982, 0.7969, 0.2987, 0.842, 0.2835, 0.8419, 0.6636, 0.7996, 0.6789, 0.7999, 0.6786, 0.8451, 0.6629, 0.8453, 0.8328, 0.7956, 0.8492, 0.7938, 0.8533, 0.8442, 0.8358, 0.8445, 0.2526, 0.7977, 0.2678, 0.7975, 0.2683, 0.8419, 0.2532, 0.8421, 0.6327, 0.7981, 0.6483, 0.799, 0.6468, 0.8454, 0.6303, 0.8453, 0.8009, 0.7979, 0.8167, 0.7969, 0.8189, 0.8446, 0.8024, 0.8446, 0.2223, 0.7981, 0.2375, 0.7979, 0.2381, 0.8423, 0.223, 0.8427, 0.3772, 0.7934, 0.3938, 0.7917, 0.3975, 0.8429, 0.3797, 0.8431, 0.7699, 0.7991, 0.7853, 0.7986, 0.7864, 0.8445, 0.7707, 0.8444, 0.3609, 0.7946, 0.3772, 0.7934, 0.3797, 0.8431, 0.3626, 0.8429, 0.1919, 0.7983, 0.2072, 0.7982, 0.2077, 0.8431, 0.1922, 0.8436, 0.7395, 0.7998, 0.7547, 0.7995, 0.7553, 0.8444, 0.74, 0.8444, 0.3292, 0.7961, 0.3449, 0.7955, 0.346, 0.8427, 0.3299, 0.8424, 0.1611, 0.7977, 0.1766, 0.7981, 0.1764, 0.844, 0.1602, 0.8444, 0.7092, 0.8001, 0.7243, 0.8, 0.7247, 0.8445, 0.7095, 0.8447, 0.2982, 0.7969, 0.3136, 0.7966, 0.3142, 0.8421, 0.2987, 0.842, 0.1296, 0.7957, 0.1454, 0.7969, 0.1436, 0.8446, 0.1266, 0.8445, 0.6789, 0.7999, 0.6941, 0.8001, 0.6941, 0.8449, 0.6786, 0.8451, 0.2987, 0.842, 0.3142, 0.8421, 0.3126, 0.8844, 0.2977, 0.8835, 0.1266, 0.8445, 0.1436, 0.8446, 0.1457, 0.8916, 0.1277, 0.8938, 0.6786, 0.8451, 0.6941, 0.8449, 0.6953, 0.8868, 0.6801, 0.8877, 0.2683, 0.8419, 0.2835, 0.8419, 0.283, 0.883, 0.2684, 0.8828, 0.6468, 0.8454, 0.6629, 0.8453, 0.6645, 0.8889, 0.6484, 0.8903, 0.8189, 0.8446, 0.8358, 0.8445, 0.834, 0.8925, 0.817, 0.8906, 0.2381, 0.8423, 0.2532, 0.8421, 0.2539, 0.8829, 0.2393, 0.8833, 0.6135, 0.8449, 0.6303, 0.8453, 0.6315, 0.892, 0.6137, 0.8937, 0.7864, 0.8445, 0.8024, 0.8446, 0.8007, 0.8889, 0.785, 0.8877, 0.2077, 0.8431, 0.223, 0.8427, 0.2246, 0.8839, 0.2097, 0.8849, 0.7553, 0.8444, 0.7707, 0.8444, 0.7698, 0.8867, 0.7548, 0.8861, 0.346, 0.8427, 0.3626, 0.8429, 0.3599, 0.8892, 0.3436, 0.8873, 0.1764, 0.844, 0.1922, 0.8436, 0.1945, 0.8862, 0.1789, 0.8878, 0.7247, 0.8445, 0.74, 0.8444, 0.7399, 0.8858, 0.7251, 0.8858, 0.3142, 0.8421, 0.3299, 0.8424, 0.3279, 0.8857, 0.3126, 0.8844, 0.1436, 0.8446, 0.1602, 0.8444, 0.1627, 0.8896, 0.1457, 0.8916, 0.6941, 0.8449, 0.7095, 0.8447, 0.7103, 0.8862, 0.6953, 0.8868, 0.2835, 0.8419, 0.2987, 0.842, 0.2977, 0.8835, 0.283, 0.883, 0.6629, 0.8453, 0.6786, 0.8451, 0.6801, 0.8877, 0.6645, 0.8889, 0.8358, 0.8445, 0.8533, 0.8442, 0.8522, 0.8948, 0.834, 0.8925, 0.2532, 0.8421, 0.2683, 0.8419, 0.2684, 0.8828, 0.2539, 0.8829, 0.6303, 0.8453, 0.6468, 0.8454, 0.6484, 0.8903, 0.6315, 0.892, 0.8024, 0.8446, 0.8189, 0.8446, 0.817, 0.8906, 0.8007, 0.8889, 0.223, 0.8427, 0.2381, 0.8423, 0.2393, 0.8833, 0.2246, 0.8839, 0.3797, 0.8431, 0.3975, 0.8429, 0.3954, 0.8943, 0.3771, 0.8916, 0.7707, 0.8444, 0.7864, 0.8445, 0.785, 0.8877, 0.7698, 0.8867, 0.3626, 0.8429, 0.3797, 0.8431, 0.3771, 0.8916, 0.3599, 0.8892, 0.1922, 0.8436, 0.2077, 0.8431, 0.2097, 0.8849, 0.1945, 0.8862, 0.74, 0.8444, 0.7553, 0.8444, 0.7548, 0.8861, 0.7399, 0.8858, 0.3299, 0.8424, 0.346, 0.8427, 0.3436, 0.8873, 0.3279, 0.8857, 0.1602, 0.8444, 0.1764, 0.844, 0.1789, 0.8878, 0.1627, 0.8896, 0.7095, 0.8447, 0.7247, 0.8445, 0.7251, 0.8858, 0.7103, 0.8862, 0.3279, 0.8857, 0.3436, 0.8873, 0.3371, 0.9279, 0.3229, 0.9251, 0.1627, 0.8896, 0.1789, 0.8878, 0.1855, 0.9285, 0.1706, 0.9321, 0.7103, 0.8862, 0.7251, 0.8858, 0.726, 0.9238, 0.7123, 0.9244, 0.2977, 0.8835, 0.3126, 0.8844, 0.309, 0.923, 0.2953, 0.9215, 0.1277, 0.8938, 0.1457, 0.8916, 0.1549, 0.9366, 0.1382, 0.9424, 0.6801, 0.8877, 0.6953, 0.8868, 0.6984, 0.9255, 0.6844, 0.9272, 0.2684, 0.8828, 0.283, 0.883, 0.2818, 0.9206, 0.2683, 0.9202, 0.6484, 0.8903, 0.6645, 0.8889, 0.67, 0.9295, 0.6551, 0.9326, 0.817, 0.8906, 0.834, 0.8925, 0.8251, 0.9371, 0.8098, 0.9328, 0.2393, 0.8833, 0.2539, 0.8829, 0.2548, 0.9203, 0.2413, 0.9209, 0.6137, 0.8937, 0.6315, 0.892, 0.6395, 0.9366, 0.6228, 0.9419, 0.785, 0.8877, 0.8007, 0.8889, 0.7952, 0.9296, 0.781, 0.9271, 0.2097, 0.8849, 0.2246, 0.8839, 0.2277, 0.9219, 0.2139, 0.9235, 0.7548, 0.8861, 0.7698, 0.8867, 0.7671, 0.9254, 0.7533, 0.9243, 0.3436, 0.8873, 0.3599, 0.8892, 0.3517, 0.9316, 0.3371, 0.9279, 0.1789, 0.8878, 0.1945, 0.8862, 0.1999, 0.9257, 0.1855, 0.9285, 0.7251, 0.8858, 0.7399, 0.8858, 0.7396, 0.9238, 0.726, 0.9238, 0.3126, 0.8844, 0.3279, 0.8857, 0.3229, 0.9251, 0.309, 0.923, 0.1457, 0.8916, 0.1627, 0.8896, 0.1706, 0.9321, 0.1549, 0.9366, 0.6953, 0.8868, 0.7103, 0.8862, 0.7123, 0.9244, 0.6984, 0.9255, 0.283, 0.883, 0.2977, 0.8835, 0.2953, 0.9215, 0.2818, 0.9206, 0.6645, 0.8889, 0.6801, 0.8877, 0.6844, 0.9272, 0.67, 0.9295, 0.834, 0.8925, 0.8522, 0.8948, 0.8411, 0.9426, 0.8251, 0.9371, 0.2539, 0.8829, 0.2684, 0.8828, 0.2683, 0.9202, 0.2548, 0.9203, 0.6315, 0.892, 0.6484, 0.8903, 0.6551, 0.9326, 0.6395, 0.9366, 0.8007, 0.8889, 0.817, 0.8906, 0.8098, 0.9328, 0.7952, 0.9296, 0.2246, 0.8839, 0.2393, 0.8833, 0.2413, 0.9209, 0.2277, 0.9219, 0.3771, 0.8916, 0.3954, 0.8943, 0.3829, 0.9424, 0.3669, 0.9363, 0.7698, 0.8867, 0.785, 0.8877, 0.781, 0.9271, 0.7671, 0.9254, 0.3599, 0.8892, 0.3771, 0.8916, 0.3669, 0.9363, 0.3517, 0.9316, 0.1945, 0.8862, 0.2097, 0.8849, 0.2139, 0.9235, 0.1999, 0.9257, 0.7399, 0.8858, 0.7548, 0.8861, 0.7533, 0.9243, 0.7396, 0.9238, 0.3517, 0.9316, 0.3669, 0.9363, 0.3438, 0.9855, 0.3333, 0.9812, 0.1999, 0.9257, 0.2139, 0.9235, 0.2229, 0.9748, 0.2117, 0.9772, 0.7396, 0.9238, 0.7533, 0.9243, 0.7497, 0.9747, 0.7386, 0.9743, 0.3229, 0.9251, 0.3371, 0.9279, 0.3227, 0.9777, 0.3118, 0.9751, 0.1706, 0.9321, 0.1855, 0.9285, 0.2006, 0.9803, 0.1895, 0.984, 0.7123, 0.9244, 0.726, 0.9238, 0.7275, 0.9745, 0.7164, 0.9753, 0.2953, 0.9215, 0.309, 0.923, 0.3009, 0.9731, 0.2898, 0.9717, 0.1382, 0.9424, 0.1549, 0.9366, 0.1786, 0.9886, 0.168, 0.9941, 0.6844, 0.9272, 0.6984, 0.9255, 0.7053, 0.9766, 0.6941, 0.9786, 0.2683, 0.9202, 0.2818, 0.9206, 0.2788, 0.9709, 0.2676, 0.9707, 0.6551, 0.9326, 0.67, 0.9295, 0.6831, 0.9812, 0.6721, 0.9845, 0.8098, 0.9328, 0.8251, 0.9371, 0.8037, 0.9865, 0.7932, 0.9826, 0.2413, 0.9209, 0.2548, 0.9203, 0.2565, 0.9709, 0.2453, 0.9717, 0.6228, 0.9419, 0.6395, 0.9366, 0.6612, 0.9887, 0.6505, 0.9937, 0.781, 0.9271, 0.7952, 0.9296, 0.7825, 0.9795, 0.7716, 0.9772, 0.2139, 0.9235, 0.2277, 0.9219, 0.2341, 0.973, 0.2229, 0.9748, 0.7533, 0.9243, 0.7671, 0.9254, 0.7607, 0.9756, 0.7497, 0.9747, 0.3371, 0.9279, 0.3517, 0.9316, 0.3333, 0.9812, 0.3227, 0.9777, 0.1855, 0.9285, 0.1999, 0.9257, 0.2117, 0.9772, 0.2006, 0.9803, 0.726, 0.9238, 0.7396, 0.9238, 0.7386, 0.9743, 0.7275, 0.9745, 0.309, 0.923, 0.3229, 0.9251, 0.3118, 0.9751, 0.3009, 0.9731, 0.1549, 0.9366, 0.1706, 0.9321, 0.1895, 0.984, 0.1786, 0.9886, 0.6984, 0.9255, 0.7123, 0.9244, 0.7164, 0.9753, 0.7053, 0.9766, 0.2818, 0.9206, 0.2953, 0.9215, 0.2898, 0.9717, 0.2788, 0.9709, 0.67, 0.9295, 0.6844, 0.9272, 0.6941, 0.9786, 0.6831, 0.9812, 0.8251, 0.9371, 0.8411, 0.9426, 0.8138, 0.9915, 0.8037, 0.9865, 0.2548, 0.9203, 0.2683, 0.9202, 0.2676, 0.9707, 0.2565, 0.9709, 0.6395, 0.9366, 0.6551, 0.9326, 0.6721, 0.9845, 0.6612, 0.9887, 0.7952, 0.9296, 0.8098, 0.9328, 0.7932, 0.9826, 0.7825, 0.9795, 0.2277, 0.9219, 0.2413, 0.9209, 0.2453, 0.9717, 0.2341, 0.973, 0.3669, 0.9363, 0.3829, 0.9424, 0.3539, 0.9908, 0.3438, 0.9855, 0.7671, 0.9254, 0.781, 0.9271, 0.7716, 0.9772, 0.7607, 0.9756, 0.2162, 0.9042, 0.2227, 0.909, 0.2003, 0.9317, 0.1975, 0.9293, 0.4395, 0.367, 0.4499, 0.3567, 0.4621, 0.3485, 0.4757, 0.3429, 0.4901, 0.34, 0.5048, 0.34, 0.5193, 0.3429, 0.5328, 0.3485, 0.5451, 0.3567, 0.5555, 0.367, 0.5636, 0.3793, 0.5693, 0.3929, 0.5721, 0.4073, 0.5721, 0.422, 0.5693, 0.4364, 0.5636, 0.45, 0.5555, 0.4622, 0.5451, 0.4726, 0.5328, 0.4808, 0.5193, 0.4864, 0.5048, 0.4893, 0.4901, 0.4893, 0.4757, 0.4864, 0.4621, 0.4808, 0.4499, 0.4726, 0.4395, 0.4622, 0.4313, 0.45, 0.4257, 0.4364, 0.4228, 0.422, 0.4228, 0.4073, 0.4257, 0.3929, 0.4313, 0.3793, 0.4329, 0.5254, 0.4297, 0.5233, 0.4271, 0.5207, 0.425, 0.5176, 0.4236, 0.5141, 0.4228, 0.5104, 0.4228, 0.5067, 0.4236, 0.503, 0.425, 0.4996, 0.4271, 0.4964, 0.4297, 0.4938, 0.4329, 0.4917, 0.4363, 0.4903, 0.44, 0.4896, 0.4437, 0.4896, 0.4474, 0.4903, 0.4509, 0.4917, 0.454, 0.4938, 0.4566, 0.4964, 0.4587, 0.4996, 0.4601, 0.503, 0.4609, 0.5067, 0.4609, 0.5104, 0.4601, 0.5141, 0.4587, 0.5176, 0.4566, 0.5207, 0.454, 0.5233, 0.4509, 0.5254, 0.4474, 0.5268, 0.4437, 0.5276, 0.44, 0.5276, 0.4363, 0.5268, 0.1373, 0.9062, 0.1447, 0.9017, 0.1629, 0.929, 0.1599, 0.9314, 0.6593, 0.8947, 0.6668, 0.8938, 0.669, 0.9245, 0.6654, 0.9251, 0.2026, 0.8975, 0.2095, 0.9004, 0.1944, 0.9273, 0.191, 0.9258, 0.123, 0.9193, 0.13, 0.912, 0.1573, 0.9343, 0.155, 0.9376, 0.6444, 0.899, 0.6518, 0.8964, 0.6618, 0.9261, 0.6584, 0.9276, 0.1885, 0.8939, 0.1956, 0.8953, 0.1876, 0.9247, 0.184, 0.924, 0.6298, 0.9071, 0.637, 0.9025, 0.6552, 0.9295, 0.6523, 0.9319, 0.711, 0.9065, 0.7179, 0.9122, 0.6921, 0.9336, 0.6895, 0.9309, 0.1741, 0.8933, 0.1814, 0.8933, 0.1804, 0.9237, 0.1767, 0.9239, 0.6158, 0.9202, 0.6227, 0.9129, 0.6496, 0.9347, 0.6474, 0.938, 0.6965, 0.8986, 0.7038, 0.902, 0.6865, 0.9287, 0.6832, 0.9269, 0.1594, 0.8958, 0.1668, 0.8942, 0.1731, 0.9245, 0.1696, 0.9256, 0.6817, 0.8945, 0.6891, 0.8961, 0.6798, 0.9256, 0.6762, 0.9248, 0.2227, 0.909, 0.2288, 0.9147, 0.2028, 0.9345, 0.2003, 0.9317, 0.1447, 0.9017, 0.1521, 0.8983, 0.1662, 0.9271, 0.1629, 0.929, 0.6668, 0.8938, 0.6742, 0.8938, 0.6726, 0.9244, 0.669, 0.9245, 0.2095, 0.9004, 0.2162, 0.9042, 0.1975, 0.9293, 0.1944, 0.9273, 0.13, 0.912, 0.1373, 0.9062, 0.1599, 0.9314, 0.1573, 0.9343, 0.6518, 0.8964, 0.6593, 0.8947, 0.6654, 0.9251, 0.6618, 0.9261, 0.1956, 0.8953, 0.2026, 0.8975, 0.191, 0.9258, 0.1876, 0.9247, 0.637, 0.9025, 0.6444, 0.899, 0.6584, 0.9276, 0.6552, 0.9295, 0.7179, 0.9122, 0.7245, 0.9193, 0.6944, 0.9368, 0.6921, 0.9336, 0.1814, 0.8933, 0.1885, 0.8939, 0.184, 0.924, 0.1804, 0.9237, 0.6227, 0.9129, 0.6298, 0.9071, 0.6523, 0.9319, 0.6496, 0.9347, 0.7038, 0.902, 0.711, 0.9065, 0.6895, 0.9309, 0.6865, 0.9287, 0.1668, 0.8942, 0.1741, 0.8933, 0.1767, 0.9239, 0.1731, 0.9245, 0.2346, 0.9217, 0.2397, 0.93, 0.2065, 0.9413, 0.2049, 0.9377, 0.6891, 0.8961, 0.6965, 0.8986, 0.6832, 0.9269, 0.6798, 0.9256, 0.2288, 0.9147, 0.2346, 0.9217, 0.2049, 0.9377, 0.2028, 0.9345, 0.1521, 0.8983, 0.1594, 0.8958, 0.1696, 0.9256, 0.1662, 0.9271, 0.6742, 0.8938, 0.6817, 0.8945, 0.6762, 0.9248, 0.6726, 0.9244])
me_circle.materials.append(mat_bowling_pin_texture)
me_circle.materials.append(None)
me_circle.use_remesh_preserve_volume = False
me_circle.use_remesh_preserve_attributes = False
me_circle.use_mirror_vertex_groups = False
me_circle.update()

# ---- objects
ob_sun = bpy.data.objects.new('Sun', light_sun)
ob_circle = bpy.data.objects.new('Circle', me_circle)
ob_lamp = bpy.data.objects.new('Lamp', light_lamp)

# ---- transforms, parenting, visibility, modifiers, constraints
ob_sun.location = (3.217, 2.67, 4.958)
ob_sun.lineart.crease_threshold = 0.0
ob_circle.location = (0.0, 0.0, 0.0)
ob_circle.lineart.crease_threshold = 0.0
ob_lamp.location = (-0.3709, -1.0, 0.9509)
ob_lamp.rotation_euler = (0.6503, 0.05522, 1.866)
ob_lamp.lock_rotations_4d = False
ob_lamp.empty_display_type = 'ARROWS'
ob_lamp.color = (0.0, 0.0, 0.0, 0.0)
ob_lamp.lineart.crease_threshold = 0.0

# ---- collection membership
col_collection_1.objects.link(ob_sun)
col_collection_1.objects.link(ob_circle)
col_collection_1.objects.link(ob_lamp)

# ---- scene / render settings (as saved in the file)
scene.frame_start = 1; scene.frame_end = 250; scene.frame_set(1)
scene.render.engine = 'BLENDER_EEVEE_NEXT'
scene.render.resolution_percentage = 50
scene.render.dither_intensity = 0.0
scene.cycles.use_denoising = False
scene.cycles.samples = 10
scene.cycles.sampling_pattern = 'TABULATED_SOBOL'
scene.cycles.light_sampling_threshold = 0.0
scene.cycles.use_adaptive_sampling = False
scene.cycles.use_light_tree = False
scene.cycles.blur_glossy = 0.0
scene.cycles.pixel_filter_type = 'GAUSSIAN'
scene.cycles.sample_clamp_indirect = 0.0
scene.view_settings.view_transform = 'Standard'
bpy.context.view_layer.update()

# ---- added for rendering (the .blend has no active camera): camera
cam_auto = bpy.data.cameras.new('AutoCamera')
cam_auto.lens = 50.0
cam_auto.sensor_width = 36.0
cam_auto.clip_end = 1000.0
ob_auto_camera = bpy.data.objects.new('AutoCamera', cam_auto)
scene.collection.objects.link(ob_auto_camera)
ob_auto_camera.location = (1.27376, -1.52852, 1.63929)
ob_auto_camera.rotation_euler = (1.09748, -7.21219e-08, 0.694738)
scene.camera = ob_auto_camera
bpy.context.view_layer.update()
